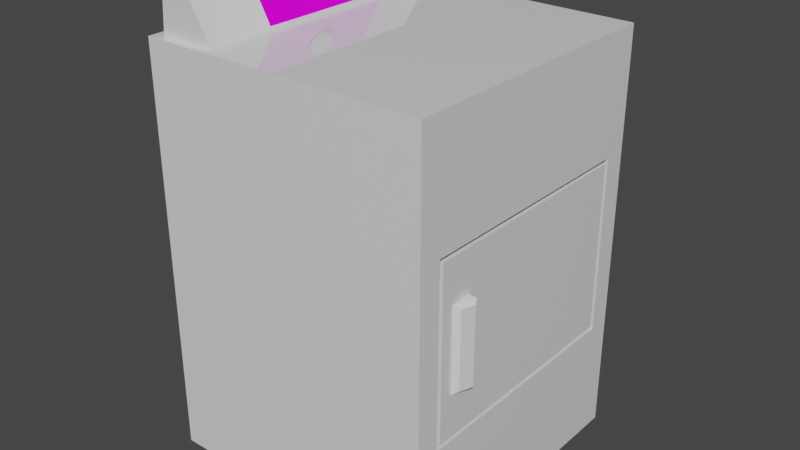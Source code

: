 # Source: dryer.blend  (saved by Blender 2.93.20; exported with 4.5.12 LTS)
import bpy
from mathutils import Matrix  # noqa: F401  (used for matrix-valued properties, if any)

bpy.ops.wm.read_factory_settings(use_empty=True)
scene = bpy.context.scene
scene.name = 'Scene'

# ---- collections
col_collection = bpy.data.collections.new('Collection'); scene.collection.children.link(col_collection)

# ---- images (referenced by path relative to the original .blend; pixels are not part of the script)
import os
ASSET_DIR = os.environ.get("B2B_ASSET_DIR", "")  # directory of the original .blend (textures are referenced by path, not embedded)
HERE = os.path.dirname(os.path.abspath(__file__))  # packed textures are extracted next to this script under _unpacked/

def load_image(name, relpath, width, height, colorspace="sRGB"):
    """Load a texture the original file referenced (path relative to the .blend, or extracted next to this script)."""
    p = next((c for c in (os.path.join(HERE, relpath), os.path.join(ASSET_DIR, relpath)) if relpath and os.path.exists(c)), "")
    if p:
        img = bpy.data.images.load(p, check_existing=True)
        img.name = name
    else:  # same state as the original file: an image datablock whose file is absent (Cycles renders it pink)
        img = bpy.data.images.new(name, width, height)
        img.source = "FILE"
        img.filepath = "//" + (relpath or name)
    img.colorspace_settings.name = colorspace
    return img
img_dryingdisplay_jpg = load_image('dryingDisplay.jpg', 'dryingDisplay.jpg', 1024, 1024, 'sRGB')

# ---- materials (node trees are filled in below, after node groups)
mat_body = bpy.data.materials.new('body')
mat_body.alpha_threshold = 0.0
mat_body.use_backface_culling = True
mat_body.use_transparent_shadow = False
mat_body.line_color = (0.0, 0.0, 0.0, 1.0)
mat_black = bpy.data.materials.new('black')
mat_black.use_backface_culling = True
mat_black.use_transparent_shadow = False
mat_display = bpy.data.materials.new('display')
mat_display.use_backface_culling = True
mat_display.use_transparent_shadow = False
mat_display.preview_render_type = 'FLAT'

# ---- material node trees
mat_body.use_nodes = True; mat_body.node_tree.nodes.clear()
_N = mat_body.node_tree.nodes; _L = mat_body.node_tree.links
n0 = _N.new('ShaderNodeOutputMaterial'); n0.name = 'Material Output'; n0.location = (300, 300)
n1 = _N.new('ShaderNodeBsdfPrincipled'); n1.name = 'Principled BSDF'; n1.location = (10, 300)
n1.distribution = 'GGX'
n1.subsurface_method = 'BURLEY'
n1.inputs[2].default_value = 0.0
n1.inputs[3].default_value = 1.45
n1.inputs[27].default_value = (0.0, 0.0, 0.0, 1.0)
n1.inputs[28].default_value = 1.0
_L.new(n1.outputs[0], n0.inputs[0])
n0.is_active_output = True
mat_black.use_nodes = True; mat_black.node_tree.nodes.clear()
_N = mat_black.node_tree.nodes; _L = mat_black.node_tree.links
n0 = _N.new('ShaderNodeBsdfPrincipled'); n0.name = 'Principled BSDF'; n0.location = (10, 300)
n0.distribution = 'GGX'
n0.subsurface_method = 'BURLEY'
n0.inputs[0].default_value = (0.0, 0.0, 0.0, 1.0)
n0.inputs[2].default_value = 1.0
n0.inputs[3].default_value = 1.45
n0.inputs[13].default_value = 0.0
n0.inputs[27].default_value = (0.0, 0.0, 0.0, 1.0)
n0.inputs[28].default_value = 1.0
n1 = _N.new('ShaderNodeOutputMaterial'); n1.name = 'Material Output'; n1.location = (300, 300)
_L.new(n0.outputs[0], n1.inputs[0])
n1.is_active_output = True
mat_display.use_nodes = True; mat_display.node_tree.nodes.clear()
_N = mat_display.node_tree.nodes; _L = mat_display.node_tree.links
n0 = _N.new('ShaderNodeBsdfPrincipled'); n0.name = 'Principled BSDF'; n0.location = (10, 300)
n0.distribution = 'GGX'
n0.subsurface_method = 'BURLEY'
n0.inputs[2].default_value = 0.0
n0.inputs[3].default_value = 1.45
n0.inputs[27].default_value = (0.0, 0.0, 0.0, 1.0)
n0.inputs[28].default_value = 1.0
n1 = _N.new('ShaderNodeOutputMaterial'); n1.name = 'Material Output'; n1.location = (300, 300)
n2 = _N.new('ShaderNodeTexImage'); n2.name = 'Image Texture'; n2.location = (-280, 280)
n2.image = img_dryingdisplay_jpg
_L.new(n0.outputs[0], n1.inputs[0])
_L.new(n2.outputs[0], n0.inputs[0])
n1.is_active_output = True

# ---- world
world_world = bpy.data.worlds.new('World'); scene.world = world_world
world_world.use_nodes = True; world_world.node_tree.nodes.clear()
_N = world_world.node_tree.nodes; _L = world_world.node_tree.links
n0 = _N.new('ShaderNodeOutputWorld'); n0.name = 'World Output'; n0.location = (300, 300)
n1 = _N.new('ShaderNodeBackground'); n1.name = 'Background'; n1.location = (10, 300)
n1.inputs[0].default_value = (0.05088, 0.05088, 0.05088, 1.0)
_L.new(n1.outputs[0], n0.inputs[0])
n0.is_active_output = True
world_world.color = (0.05088, 0.05088, 0.05088)
world_world.use_sun_shadow = False
world_world.sun_shadow_jitter_overblur = 0.0

# ---- meshes
me_cube = bpy.data.meshes.new('Cube')
me_cube.from_pydata([(1.0, -0.5754, 0.293), (1.0, -0.5754, -0.293), (1.0, -0.7211, 0.293), (1.0, -0.7211, -0.293), (-0.919, 0.9505, 1.436), (-1.0, 1.0, -1.436), (-0.919, -0.9505, 1.436), (-1.0, -1.0, -1.436), (-0.522, 0.9505, 1.436), (1.0, 1.0, -1.436), (-0.522, -0.9505, 1.436), (1.0, -1.0, -1.436), (1.0, 0.8395, 0.6182), (1.0, 0.8395, -0.6182), (1.0, -0.8395, 0.6182), (1.0, -0.8395, -0.6182), (0.9505, 0.8395, 0.6182), (0.9505, 0.8395, -0.6182), (0.9505, -0.8395, 0.6182), (0.9505, -0.8395, -0.6182), (0.9505, 0.8083, 0.587), (0.9505, 0.8083, -0.587), (0.9505, -0.8083, 0.587), (0.9505, -0.8083, -0.587), (1.0, -1.0, 1.436), (-1.0, -1.0, 1.436), (1.0, 1.0, 1.436), (-1.0, 1.0, 1.436), (-0.7214, -0.9505, 1.777), (-0.892, -0.9505, 1.777), (-0.7214, 0.9505, 1.777), (-0.892, 0.9505, 1.777), (-0.6543, 0.0503, 1.68), (-0.6607, 0.02764, 1.691), (-0.6607, -0.02764, 1.691), (-0.6543, -0.0503, 1.68), (-0.5918, 0.0503, 1.572), (-0.5888, 0.04187, 1.567), (-0.5829, -3.108e-08, 1.557), (-0.5888, -0.04187, 1.567), (-0.5918, -0.0503, 1.572), (-0.7214, 0.5151, 1.777), (-0.7214, 0.1901, 1.777), (-0.7214, -0.1901, 1.777), (-0.7214, -0.5151, 1.777), (-0.522, 0.5151, 1.436), (-0.522, 0.3168, 1.436), (-0.522, 0.0, 1.436), (-0.522, -0.3168, 1.436), (-0.522, -0.5151, 1.436), (-0.6997, 0.4884, 1.759), (-0.6997, 0.1901, 1.759), (-0.6997, -0.1901, 1.759), (-0.6997, -0.4884, 1.759), (-0.529, 0.4884, 1.463), (-0.529, 0.3168, 1.463), (-0.529, 5.062e-10, 1.463), (-0.529, -0.3168, 1.463), (-0.529, -0.4884, 1.463), (-0.6631, -3.734e-08, 1.696), (-0.6556, 0.04676, 1.683), (-0.657, 0.04275, 1.685), (-0.6583, 0.03824, 1.687), (-0.6595, 0.0332, 1.689), (-0.663, -0.005874, 1.695), (-0.6627, -0.01165, 1.695), (-0.6622, -0.01726, 1.694), (-0.6615, -0.0226, 1.693), (-0.6595, -0.0332, 1.689), (-0.6583, -0.03824, 1.687), (-0.657, -0.04275, 1.685), (-0.6556, -0.04676, 1.683), (-0.5912, 0.04879, 1.571), (-0.5906, 0.0472, 1.57), (-0.59, 0.04552, 1.569), (-0.5894, 0.04374, 1.568), (-0.587, 0.03527, 1.564), (-0.5854, 0.02764, 1.561), (-0.5841, 0.01907, 1.559), (-0.5832, 0.009743, 1.557), (-0.5832, -0.009743, 1.557), (-0.5841, -0.01907, 1.559), (-0.5854, -0.02764, 1.561), (-0.587, -0.03527, 1.564), (-0.5894, -0.04374, 1.568), (-0.59, -0.04552, 1.569), (-0.5906, -0.0472, 1.57), (-0.5912, -0.04879, 1.571), (-0.599, 0.06432, 1.585), (-0.6133, 0.07787, 1.609), (-0.6327, 0.07787, 1.643), (-0.647, 0.06432, 1.668), (-0.599, -0.06432, 1.585), (-0.6133, -0.07787, 1.609), (-0.6327, -0.07787, 1.643), (-0.647, -0.06432, 1.668), (-0.6615, 0.0226, 1.693), (-0.6622, 0.01726, 1.694), (-0.6627, 0.01165, 1.695), (-0.663, 0.005874, 1.695), (-0.6477, 0.0332, 1.696), (-0.6488, 0.02764, 1.698), (-0.6497, -0.0226, 1.7), (-0.6488, -0.02764, 1.698), (-0.6437, -0.04676, 1.69), (-0.6424, -0.0503, 1.687), (-0.5768, 0.04374, 1.575), (-0.5762, 0.04187, 1.574), (-0.5706, 0.009743, 1.565), (-0.5703, -3.206e-08, 1.564), (-0.5744, -0.03527, 1.571), (-0.5762, -0.04187, 1.574), (-0.5786, -0.04879, 1.578), (-0.5792, -0.0503, 1.579), (-0.635, 0.06432, 1.675), (-0.6424, 0.0503, 1.687), (-0.635, -0.06432, 1.675), (-0.6512, 0.005874, 1.702), (-0.6513, -3.837e-08, 1.703), (-0.6437, 0.04676, 1.69), (-0.6451, 0.04275, 1.692), (-0.6464, 0.03824, 1.694), (-0.6512, -0.005874, 1.702), (-0.6509, -0.01165, 1.702), (-0.6504, -0.01726, 1.701), (-0.6477, -0.0332, 1.696), (-0.6464, -0.03824, 1.694), (-0.6451, -0.04275, 1.692), (-0.5792, 0.0503, 1.579), (-0.5786, 0.04879, 1.578), (-0.578, 0.0472, 1.577), (-0.5774, 0.04552, 1.576), (-0.5744, 0.03527, 1.571), (-0.5728, 0.02764, 1.568), (-0.5714, 0.01907, 1.566), (-0.5706, -0.009743, 1.565), (-0.5714, -0.01907, 1.566), (-0.5728, -0.02764, 1.568), (-0.5768, -0.04374, 1.575), (-0.5774, -0.04552, 1.576), (-0.578, -0.0472, 1.577), (-0.5866, 0.06432, 1.592), (-0.601, 0.07787, 1.617), (-0.6206, 0.07787, 1.65), (-0.5866, -0.06432, 1.592), (-0.601, -0.07787, 1.617), (-0.6206, -0.07787, 1.65), (-0.6497, 0.0226, 1.7), (-0.6504, 0.01726, 1.701), (-0.6509, 0.01165, 1.702), (-0.6195, 0.0332, 1.713), (-0.6206, 0.02764, 1.715), (-0.6215, -0.0226, 1.716), (-0.6206, -0.02764, 1.715), (-0.6155, -0.04676, 1.706), (-0.6142, -0.0503, 1.704), (-0.5486, 0.04374, 1.592), (-0.548, 0.04187, 1.591), (-0.5424, 0.009743, 1.581), (-0.5421, -2.92e-08, 1.581), (-0.5462, -0.03527, 1.588), (-0.548, -0.04187, 1.591), (-0.5504, -0.04879, 1.595), (-0.551, -0.0503, 1.596), (-0.6068, 0.06432, 1.691), (-0.6142, 0.0503, 1.704), (-0.6068, -0.06432, 1.691), (-0.623, 0.005874, 1.719), (-0.6231, -3.551e-08, 1.719), (-0.6155, 0.04676, 1.706), (-0.6169, 0.04275, 1.708), (-0.6182, 0.03824, 1.711), (-0.623, -0.005874, 1.719), (-0.6227, -0.01165, 1.718), (-0.6222, -0.01726, 1.717), (-0.6195, -0.0332, 1.713), (-0.6182, -0.03824, 1.711), (-0.6169, -0.04275, 1.708), (-0.551, 0.0503, 1.596), (-0.5504, 0.04879, 1.595), (-0.5498, 0.0472, 1.594), (-0.5492, 0.04552, 1.593), (-0.5462, 0.03527, 1.588), (-0.5446, 0.02764, 1.585), (-0.5432, 0.01907, 1.583), (-0.5424, -0.009743, 1.581), (-0.5432, -0.01907, 1.583), (-0.5446, -0.02764, 1.585), (-0.5486, -0.04374, 1.592), (-0.5492, -0.04552, 1.593), (-0.5498, -0.0472, 1.594), (-0.5584, 0.06432, 1.608), (-0.5728, 0.07787, 1.633), (-0.5924, 0.07787, 1.667), (-0.5584, -0.06432, 1.608), (-0.5728, -0.07787, 1.633), (-0.5924, -0.07787, 1.667), (-0.6215, 0.0226, 1.716), (-0.6222, 0.01726, 1.717), (-0.6227, 0.01165, 1.718), (-0.6096, 0.02949, 1.709), (-0.6106, 0.02456, 1.711), (-0.6113, -0.02008, 1.712), (-0.6106, -0.02456, 1.711), (-0.6061, -0.04154, 1.703), (-0.6048, -0.04468, 1.701), (-0.5466, 0.03886, 1.602), (-0.5461, 0.03719, 1.601), (-0.5411, 0.008655, 1.592), (-0.5408, -3.114e-08, 1.592), (-0.5445, -0.03133, 1.598), (-0.5461, -0.03719, 1.601), (-0.5482, -0.04334, 1.605), (-0.5488, -0.04468, 1.605), (-0.5983, 0.05714, 1.69), (-0.6048, 0.04468, 1.701), (-0.5983, -0.05714, 1.69), (-0.6127, 0.005218, 1.715), (-0.6128, -3.674e-08, 1.715), (-0.6061, 0.04154, 1.703), (-0.6073, 0.03797, 1.705), (-0.6084, 0.03397, 1.707), (-0.6127, -0.005218, 1.715), (-0.6124, -0.01035, 1.714), (-0.612, -0.01533, 1.713), (-0.6096, -0.02949, 1.709), (-0.6084, -0.03397, 1.707), (-0.6073, -0.03797, 1.705), (-0.5488, 0.04468, 1.605), (-0.5482, 0.04334, 1.605), (-0.5477, 0.04193, 1.604), (-0.5472, 0.04043, 1.603), (-0.5445, 0.03133, 1.598), (-0.543, 0.02456, 1.596), (-0.5418, 0.01694, 1.594), (-0.5411, -0.008655, 1.592), (-0.5418, -0.01694, 1.594), (-0.543, -0.02456, 1.596), (-0.5466, -0.03886, 1.602), (-0.5472, -0.04043, 1.603), (-0.5477, -0.04193, 1.604), (-0.5553, 0.05714, 1.617), (-0.5681, 0.06918, 1.639), (-0.5855, 0.06918, 1.668), (-0.5553, -0.05714, 1.617), (-0.5681, -0.06918, 1.639), (-0.5855, -0.06918, 1.668), (-0.6113, 0.02008, 1.712), (-0.612, 0.01533, 1.713), (-0.6124, 0.01035, 1.714), (1.0, 0.8083, 0.587), (1.0, 0.8083, -0.587), (1.0, -0.8083, 0.587), (1.0, -0.8083, -0.587), (1.041, -0.5776, 0.1739), (1.041, -0.5776, -0.1739), (1.011, -0.576, -0.1739), (1.011, -0.576, 0.1739), (1.052, -0.5782, 0.293), (1.069, -0.6044, 0.2667), (1.069, -0.6044, -0.2667), (1.052, -0.5782, -0.293), (1.038, -0.6922, 0.2667), (1.001, -0.7209, 0.293), (1.001, -0.7209, -0.293), (1.038, -0.6922, -0.2667), (1.039, -0.6175, -0.1739), (1.008, -0.6158, -0.1739), (1.008, -0.6158, 0.1739), (1.039, -0.6175, 0.1739)], [], [(4, 6, 29, 31), (11, 24, 25, 7), (7, 25, 27, 5), (5, 9, 11, 7), (2, 3, 264, 263), (5, 27, 26, 9), (12, 13, 9, 26), (15, 14, 24, 11), (14, 12, 26, 24), (13, 15, 11, 9), (250, 251, 21, 20), (252, 250, 20, 22), (14, 15, 19, 18), (15, 13, 17, 19), (20, 21, 17, 16), (23, 22, 18, 19), (22, 20, 16, 18), (21, 23, 19, 17), (12, 14, 18, 16), (251, 253, 23, 21), (13, 12, 16, 17), (253, 252, 22, 23), (10, 6, 25, 24), (8, 45, 46, 47, 48, 49, 10, 24, 26), (6, 4, 27, 25), (4, 8, 26, 27), (30, 31, 29, 28, 44, 43, 42, 41), (6, 10, 28, 29), (8, 4, 31, 30), (41, 45, 8, 30), (10, 49, 44, 28), (51, 50, 41, 42), (52, 51, 42, 43), (53, 52, 43, 44), (54, 55, 46, 45), (55, 56, 47, 46), (56, 57, 48, 47), (57, 58, 49, 48), (50, 54, 45, 41), (58, 53, 44, 49), (33, 63, 62, 61, 60, 32, 50, 51), (34, 67, 66, 65, 64, 59, 99, 98, 97, 96, 33, 51, 52), (35, 71, 70, 69, 68, 34, 52, 53), (36, 72, 73, 74, 75, 37, 55, 54), (37, 76, 77, 78, 79, 38, 56, 55), (38, 80, 81, 82, 83, 39, 57, 56), (39, 84, 85, 86, 87, 40, 58, 57), (32, 91, 90, 89, 88, 36, 54, 50), (40, 92, 93, 94, 95, 35, 53, 58), (73, 72, 129, 130), (142, 143, 193, 192), (32, 60, 119, 115), (87, 86, 140, 112), (40, 87, 112, 113), (74, 73, 130, 131), (60, 61, 120, 119), (36, 88, 141, 128), (91, 32, 115, 114), (75, 74, 131, 106), (61, 62, 121, 120), (88, 89, 142, 141), (35, 95, 116, 105), (76, 37, 107, 132), (62, 63, 100, 121), (89, 90, 143, 142), (77, 76, 132, 133), (59, 64, 122, 118), (90, 91, 114, 143), (78, 77, 133, 134), (64, 65, 123, 122), (92, 40, 113, 144), (79, 78, 134, 108), (65, 66, 124, 123), (93, 92, 144, 145), (80, 38, 109, 135), (66, 67, 102, 124), (94, 93, 145, 146), (81, 80, 135, 136), (63, 33, 101, 100), (34, 68, 125, 103), (95, 94, 146, 116), (82, 81, 136, 137), (67, 34, 103, 102), (68, 69, 126, 125), (33, 96, 147, 101), (83, 82, 137, 110), (71, 35, 105, 104), (69, 70, 127, 126), (96, 97, 148, 147), (84, 39, 111, 138), (37, 75, 106, 107), (70, 71, 104, 127), (97, 98, 149, 148), (85, 84, 138, 139), (38, 79, 108, 109), (72, 36, 128, 129), (98, 99, 117, 149), (99, 59, 118, 117), (86, 85, 139, 140), (39, 83, 110, 111), (164, 165, 215, 214), (100, 101, 151, 150), (133, 132, 182, 183), (118, 122, 172, 168), (143, 114, 164, 193), (102, 103, 153, 152), (134, 133, 183, 184), (122, 123, 173, 172), (144, 113, 163, 194), (104, 105, 155, 154), (108, 134, 184, 158), (123, 124, 174, 173), (145, 144, 194, 195), (107, 106, 156, 157), (135, 109, 159, 185), (124, 102, 152, 174), (146, 145, 195, 196), (109, 108, 158, 159), (136, 135, 185, 186), (103, 125, 175, 153), (116, 146, 196, 166), (111, 110, 160, 161), (137, 136, 186, 187), (125, 126, 176, 175), (101, 147, 197, 151), (113, 112, 162, 163), (110, 137, 187, 160), (126, 127, 177, 176), (147, 148, 198, 197), (114, 115, 165, 164), (138, 111, 161, 188), (127, 104, 154, 177), (148, 149, 199, 198), (105, 116, 166, 155), (139, 138, 188, 189), (129, 128, 178, 179), (149, 117, 167, 199), (117, 118, 168, 167), (140, 139, 189, 190), (130, 129, 179, 180), (115, 119, 169, 165), (112, 140, 190, 162), (131, 130, 180, 181), (119, 120, 170, 169), (128, 141, 191, 178), (106, 131, 181, 156), (120, 121, 171, 170), (141, 142, 192, 191), (132, 107, 157, 182), (121, 100, 150, 171), (201, 247, 248, 249, 217, 218, 222, 223, 224, 202, 203, 225, 226, 227, 204, 205, 216, 246, 245, 244, 213, 212, 240, 239, 238, 211, 210, 237, 236, 235, 209, 208, 234, 233, 232, 207, 206, 231, 230, 229, 228, 241, 242, 243, 214, 215, 219, 220, 221, 200), (188, 161, 211, 238), (177, 154, 204, 227), (198, 199, 249, 248), (155, 166, 216, 205), (189, 188, 238, 239), (179, 178, 228, 229), (199, 167, 217, 249), (167, 168, 218, 217), (190, 189, 239, 240), (180, 179, 229, 230), (165, 169, 219, 215), (162, 190, 240, 212), (181, 180, 230, 231), (169, 170, 220, 219), (178, 191, 241, 228), (156, 181, 231, 206), (170, 171, 221, 220), (191, 192, 242, 241), (182, 157, 207, 232), (171, 150, 200, 221), (192, 193, 243, 242), (150, 151, 201, 200), (183, 182, 232, 233), (168, 172, 222, 218), (193, 164, 214, 243), (152, 153, 203, 202), (184, 183, 233, 234), (172, 173, 223, 222), (194, 163, 213, 244), (154, 155, 205, 204), (158, 184, 234, 208), (173, 174, 224, 223), (195, 194, 244, 245), (157, 156, 206, 207), (185, 159, 209, 235), (174, 152, 202, 224), (196, 195, 245, 246), (159, 158, 208, 209), (186, 185, 235, 236), (153, 175, 225, 203), (166, 196, 246, 216), (161, 160, 210, 211), (187, 186, 236, 237), (175, 176, 226, 225), (151, 197, 247, 201), (163, 162, 212, 213), (160, 187, 237, 210), (176, 177, 227, 226), (197, 198, 248, 247), (0, 1, 251, 250), (3, 2, 252, 253), (2, 0, 250, 252), (1, 3, 253, 251), (0, 2, 263, 258), (254, 255, 266, 269), (3, 1, 261, 264), (260, 259, 262, 265), (259, 260, 261, 258), (263, 264, 265, 262), (258, 263, 262, 259), (264, 261, 260, 265), (258, 261, 255, 254), (261, 1, 256, 255), (1, 0, 257, 256), (0, 258, 254, 257), (267, 268, 269, 266), (257, 254, 269, 268), (256, 257, 268, 267), (255, 256, 267, 266)])
me_cube.polygons.foreach_set('use_smooth', [1, 1, 1, 1, 1, 1, 1, 1, 1, 1, 1, 1, 1, 1, 0, 0, 0, 0, 1, 1, 1, 1, 1, 1, 1, 1, 1, 1, 1, 1, 1, 1, 1, 1, 1, 1, 1, 1, 1, 1, 0, 0, 0, 0, 0, 0, 0, 0, 0, 0, 1, 0, 0, 0, 0, 0, 0, 0, 0, 0, 0, 0, 0, 0, 0, 0, 0, 0, 0, 0, 0, 0, 0, 0, 0, 0, 0, 0, 0, 0, 0, 0, 0, 0, 0, 0, 0, 0, 0, 0, 0, 0, 0, 0, 0, 0, 0, 0, 0, 0, 1, 1, 1, 1, 1, 1, 1, 1, 1, 1, 1, 1, 1, 1, 1, 1, 1, 1, 1, 1, 1, 1, 1, 1, 1, 1, 1, 1, 1, 1, 1, 1, 1, 1, 1, 1, 1, 1, 1, 1, 1, 1, 1, 1, 1, 1, 1, 1, 1, 1, 1, 1, 1, 1, 1, 1, 1, 1, 1, 1, 1, 1, 1, 1, 1, 1, 1, 1, 1, 1, 1, 1, 1, 1, 1, 1, 1, 1, 1, 1, 1, 1, 1, 1, 1, 1, 1, 1, 1, 1, 1, 1, 1, 1, 1, 1, 1, 1, 1, 1, 1, 1, 1, 1, 1, 1, 1, 1, 1, 1, 1, 1, 1, 1, 1, 1, 1, 1, 1, 1])
me_cube.polygons.foreach_set('material_index', [0, 0, 0, 0, 0, 0, 0, 0, 0, 0, 0, 0, 0, 0, 1, 1, 1, 1, 0, 0, 0, 0, 0, 0, 0, 0, 0, 0, 0, 0, 0, 0, 0, 0, 0, 0, 0, 0, 0, 0, 2, 2, 2, 2, 2, 2, 2, 2, 2, 1, 0, 1, 1, 1, 1, 1, 1, 1, 1, 1, 1, 1, 1, 1, 1, 1, 1, 1, 1, 1, 1, 1, 1, 1, 1, 1, 1, 1, 1, 1, 1, 1, 1, 1, 1, 1, 1, 1, 1, 1, 1, 1, 1, 1, 1, 1, 1, 1, 1, 1, 0, 0, 0, 0, 0, 0, 0, 0, 0, 0, 0, 0, 0, 0, 0, 0, 0, 0, 0, 0, 0, 0, 0, 0, 0, 0, 0, 0, 0, 0, 0, 0, 0, 0, 0, 0, 0, 0, 0, 0, 0, 0, 0, 0, 0, 0, 0, 0, 0, 0, 0, 0, 0, 0, 0, 0, 0, 0, 0, 0, 0, 0, 0, 0, 0, 0, 0, 0, 0, 0, 0, 0, 0, 0, 0, 0, 0, 0, 0, 0, 0, 0, 0, 0, 0, 0, 0, 0, 0, 0, 0, 0, 0, 0, 0, 0, 0, 0, 0, 0, 0, 0, 0, 0, 0, 0, 0, 0, 0, 0, 0, 0, 0, 0, 0, 0, 0, 0, 0, 0])
_k = set([(0, 1), (0, 2), (0, 258), (1, 3), (1, 261), (2, 3), (2, 263), (3, 264), (4, 6), (4, 8), (4, 31), (5, 7), (5, 9), (5, 27), (6, 10), (6, 29), (7, 11), (7, 25), (8, 30), (8, 45), (9, 11), (9, 26), (10, 28), (10, 49), (11, 24), (12, 13), (12, 14), (12, 16), (13, 15), (13, 17), (14, 15), (14, 18), (15, 19), (20, 250), (21, 251), (22, 252), (23, 253), (24, 25), (24, 26), (25, 27), (26, 27), (28, 29), (28, 44), (29, 31), (30, 31), (30, 41), (32, 60), (32, 91), (33, 63), (33, 96), (34, 67), (34, 68), (35, 71), (35, 95), (36, 72), (36, 88), (37, 75), (37, 76), (38, 79), (38, 80), (39, 83), (39, 84), (40, 87), (40, 92), (41, 42), (42, 43), (43, 44), (45, 46), (46, 47), (47, 48), (48, 49), (59, 64), (59, 99), (60, 61), (61, 62), (62, 63), (64, 65), (65, 66), (66, 67), (68, 69), (69, 70), (70, 71), (72, 73), (73, 74), (74, 75), (76, 77), (77, 78), (78, 79), (80, 81), (81, 82), (82, 83), (84, 85), (85, 86), (86, 87), (88, 89), (89, 90), (90, 91), (92, 93), (93, 94), (94, 95), (96, 97), (97, 98), (98, 99), (150, 151), (150, 171), (151, 197), (152, 153), (152, 174), (153, 175), (154, 155), (154, 177), (155, 166), (156, 157), (156, 181), (157, 182), (158, 159), (158, 184), (159, 185), (160, 161), (160, 187), (161, 188), (162, 163), (162, 190), (163, 194), (164, 165), (164, 193), (165, 169), (166, 196), (167, 168), (167, 199), (168, 172), (169, 170), (170, 171), (172, 173), (173, 174), (175, 176), (176, 177), (178, 179), (178, 191), (179, 180), (180, 181), (182, 183), (183, 184), (185, 186), (186, 187), (188, 189), (189, 190), (191, 192), (192, 193), (194, 195), (195, 196), (197, 198), (198, 199), (200, 201), (200, 221), (201, 247), (202, 203), (202, 224), (203, 225), (204, 205), (204, 227), (205, 216), (206, 207), (206, 231), (207, 232), (208, 209), (208, 234), (209, 235), (210, 211), (210, 237), (211, 238), (212, 213), (212, 240), (213, 244), (214, 215), (214, 243), (215, 219), (216, 246), (217, 218), (217, 249), (218, 222), (219, 220), (220, 221), (222, 223), (223, 224), (225, 226), (226, 227), (228, 229), (228, 241), (229, 230), (230, 231), (232, 233), (233, 234), (235, 236), (236, 237), (238, 239), (239, 240), (241, 242), (242, 243), (244, 245), (245, 246), (247, 248), (248, 249), (250, 251), (250, 252), (251, 253), (252, 253), (254, 255), (254, 257), (254, 269), (255, 256), (255, 266), (256, 257), (256, 267), (257, 268), (258, 259), (258, 261), (258, 263), (259, 260), (259, 262), (260, 261), (260, 265), (261, 264), (262, 263), (262, 265), (264, 265), (266, 267), (266, 269), (267, 268), (268, 269)])
me_cube.attributes.new('sharp_edge', 'BOOLEAN', 'EDGE').data.foreach_set('value', [ (min(e.vertices), max(e.vertices)) in _k for e in me_cube.edges])
_uv = me_cube.uv_layers.new(name='UVMap')
_uv.uv.foreach_set('vector', [0.8534, 0.5216, 0.8534, 0.7284, 0.8534, 0.7284, 0.8534, 0.5216, 0.375, 0.75, 0.625, 0.75, 0.625, 1.0, 0.375, 1.0, 0.375, 0.0, 0.625, 0.0, 0.625, 0.25, 0.375, 0.25, 0.125, 0.5, 0.375, 0.5, 0.375, 0.75, 0.125, 0.75, 0.5846, 0.7115, 0.4154, 0.7115, 0.4154, 0.7115, 0.5846, 0.7115, 0.375, 0.25, 0.625, 0.25, 0.625, 0.5, 0.375, 0.5, 0.611, 0.5201, 0.389, 0.5201, 0.375, 0.5, 0.625, 0.5, 0.389, 0.7299, 0.611, 0.7299, 0.625, 0.75, 0.375, 0.75, 0.611, 0.7299, 0.611, 0.5201, 0.625, 0.5, 0.625, 0.75, 0.389, 0.5201, 0.389, 0.7299, 0.375, 0.75, 0.375, 0.5, 0.6054, 0.524, 0.3946, 0.524, 0.3946, 0.524, 0.6054, 0.524, 0.6054, 0.726, 0.6054, 0.524, 0.6054, 0.524, 0.6054, 0.726, 0.611, 0.7299, 0.389, 0.7299, 0.389, 0.7299, 0.611, 0.7299, 0.389, 0.7299, 0.389, 0.5201, 0.389, 0.5201, 0.389, 0.7299, 0.6054, 0.524, 0.3946, 0.524, 0.389, 0.5201, 0.611, 0.5201, 0.3946, 0.726, 0.6054, 0.726, 0.611, 0.7299, 0.389, 0.7299, 0.6054, 0.726, 0.6054, 0.524, 0.611, 0.5201, 0.611, 0.7299, 0.3946, 0.524, 0.3946, 0.726, 0.389, 0.7299, 0.389, 0.5201, 0.611, 0.5201, 0.611, 0.7299, 0.611, 0.7299, 0.611, 0.5201, 0.3946, 0.524, 0.3946, 0.726, 0.3946, 0.726, 0.3946, 0.524, 0.389, 0.5201, 0.611, 0.5201, 0.611, 0.5201, 0.389, 0.5201, 0.3946, 0.726, 0.6054, 0.726, 0.6054, 0.726, 0.3946, 0.726, 0.6466, 0.7284, 0.8534, 0.7284, 0.875, 0.75, 0.625, 0.75, 0.6466, 0.5216, 0.6466, 0.5561, 0.6466, 0.5905, 0.6466, 0.625, 0.6466, 0.6595, 0.6466, 0.6939, 0.6466, 0.7284, 0.625, 0.75, 0.625, 0.5, 0.8534, 0.7284, 0.8534, 0.5216, 0.875, 0.5, 0.875, 0.75, 0.8534, 0.5216, 0.6466, 0.5216, 0.625, 0.5, 0.875, 0.5, 0.6466, 0.5216, 0.8534, 0.5216, 0.8534, 0.7284, 0.6466, 0.7284, 0.6466, 0.687, 0.6466, 0.6457, 0.6466, 0.6043, 0.6466, 0.563, 0.8534, 0.7284, 0.6466, 0.7284, 0.6466, 0.7284, 0.8534, 0.7284, 0.6466, 0.5216, 0.8534, 0.5216, 0.8534, 0.5216, 0.6466, 0.5216, 0.9795, 0.865, 1.033, 0.1557, 1.301, 0.1557, 1.301, 0.865, -0.3062, 0.1557, -0.03834, 0.1557, 0.01523, 0.865, -0.3062, 0.865, 0.6841, 0.8493, 0.9665, 0.8493, 0.9918, 0.904, 0.6841, 0.904, 0.3241, 0.8493, 0.6841, 0.8493, 0.6841, 0.904, 0.3241, 0.904, 0.04169, 0.8493, 0.3241, 0.8493, 0.3241, 0.904, 0.01639, 0.904, 0.9665, 0.1507, 0.8041, 0.1507, 0.8041, 0.09597, 0.9918, 0.09597, 0.8041, 0.1507, 0.5041, 0.1507, 0.5041, 0.09597, 0.8041, 0.09597, 0.5041, 0.1507, 0.2041, 0.1507, 0.2041, 0.09597, 0.5041, 0.09597, 0.2041, 0.1507, 0.04169, 0.1507, 0.01639, 0.09597, 0.2041, 0.09597, 0.9665, 0.8493, 0.9665, 0.1507, 0.9918, 0.09597, 0.9918, 0.904, 0.04169, 0.1507, 0.04169, 0.8493, 0.01639, 0.904, 0.01639, 0.09597, 0.5197, 0.7595, 0.5255, 0.7542, 0.5308, 0.7484, 0.5355, 0.7423, 0.5397, 0.7361, 0.5434, 0.7298, 1.001, 0.9267, 0.6895, 0.9267, 0.4619, 0.7595, 0.4672, 0.7634, 0.4728, 0.7666, 0.4786, 0.769, 0.4847, 0.7704, 0.4908, 0.7709, 0.4969, 0.7704, 0.503, 0.769, 0.5088, 0.7666, 0.5144, 0.7634, 0.5197, 0.7595, 0.6895, 0.9267, 0.2921, 0.9267, 0.4382, 0.7298, 0.4419, 0.7361, 0.4461, 0.7423, 0.4508, 0.7484, 0.4561, 0.7542, 0.4619, 0.7595, 0.2921, 0.9267, -0.0196, 0.9267, 0.5434, 0.4399, 0.5418, 0.4371, 0.5401, 0.4344, 0.5384, 0.4316, 0.5365, 0.4288, 0.5346, 0.4261, 0.8219, 0.1352, 1.001, 0.1352, 0.5346, 0.4261, 0.5277, 0.4177, 0.5197, 0.4102, 0.5107, 0.4041, 0.501, 0.4001, 0.4908, 0.3988, 0.4908, 0.1352, 0.8219, 0.1352, 0.4908, 0.3988, 0.4806, 0.4001, 0.4709, 0.4041, 0.4619, 0.4102, 0.4539, 0.4177, 0.447, 0.4261, 0.1597, 0.1352, 0.4908, 0.1352, 0.447, 0.4261, 0.4451, 0.4288, 0.4432, 0.4316, 0.4415, 0.4344, 0.4398, 0.4371, 0.4382, 0.4399, -0.0196, 0.1352, 0.1597, 0.1352, 0.5434, 0.7298, 0.558, 0.6961, 0.5722, 0.6297, 0.5722, 0.54, 0.558, 0.4736, 0.5434, 0.4399, 1.001, 0.1352, 1.001, 0.9267, 0.4382, 0.4399, 0.4236, 0.4736, 0.4094, 0.54, 0.4094, 0.6297, 0.4236, 0.6961, 0.4382, 0.7298, -0.0196, 0.9267, -0.0196, 0.1352, 0.5199, 0.7155, 0.5192, 0.7197, 0.5306, 0.7197, 0.5313, 0.7155, 0.9071, 0.4516, 0.9071, 0.5319, 0.9071, 0.5319, 0.9071, 0.4516, 0.4526, 0.7238, 0.4512, 0.7143, 0.4626, 0.7143, 0.464, 0.7238, 0.5192, 0.4576, 0.5199, 0.4618, 0.5313, 0.4618, 0.5306, 0.4576, 0.5186, 0.4535, 0.5192, 0.4576, 0.5306, 0.4576, 0.53, 0.4535, 0.5205, 0.7109, 0.5199, 0.7155, 0.5313, 0.7155, 0.5319, 0.7109, 0.4512, 0.7143, 0.4498, 0.7035, 0.4612, 0.7035, 0.4626, 0.7143, 0.5186, 0.4399, 0.5109, 0.4736, 0.5223, 0.4908, 0.53, 0.457, 0.4603, 0.6961, 0.4526, 0.7298, 0.464, 0.747, 0.4717, 0.7133, 0.5211, 0.7062, 0.5205, 0.7109, 0.5319, 0.7109, 0.5325, 0.7062, 0.4498, 0.7035, 0.4484, 0.6914, 0.4598, 0.6914, 0.4612, 0.7035, 0.5109, 0.4736, 0.4958, 0.54, 0.5072, 0.5571, 0.5223, 0.4908, 0.4526, 0.7298, 0.4603, 0.6961, 0.4717, 0.7133, 0.464, 0.747, 0.5237, 0.6834, 0.5217, 0.7011, 0.5332, 0.7011, 0.5351, 0.6834, 0.4484, 0.6914, 0.4471, 0.6779, 0.4585, 0.6779, 0.4598, 0.6914, 0.4958, 0.54, 0.4754, 0.6297, 0.4868, 0.6469, 0.5072, 0.5571, 0.5254, 0.6629, 0.5237, 0.6834, 0.5351, 0.6834, 0.5368, 0.6629, 0.4433, 0.5887, 0.4434, 0.5729, 0.4548, 0.5729, 0.4547, 0.5887, 0.4754, 0.6297, 0.4603, 0.6961, 0.4717, 0.7133, 0.4868, 0.6469, 0.5267, 0.6399, 0.5254, 0.6629, 0.5368, 0.6629, 0.5382, 0.6399, 0.4434, 0.5729, 0.4437, 0.5573, 0.4551, 0.5573, 0.4548, 0.5729, 0.5109, 0.4736, 0.5186, 0.4399, 0.53, 0.457, 0.5223, 0.4908, 0.5276, 0.6148, 0.5267, 0.6399, 0.5382, 0.6399, 0.5391, 0.6148, 0.4437, 0.5573, 0.4443, 0.5423, 0.4557, 0.5423, 0.4551, 0.5573, 0.4958, 0.54, 0.5109, 0.4736, 0.5223, 0.4908, 0.5072, 0.5571, 0.5276, 0.5625, 0.528, 0.5887, 0.5394, 0.5887, 0.5391, 0.5625, 0.4443, 0.5423, 0.445, 0.5279, 0.4564, 0.5279, 0.4557, 0.5423, 0.4754, 0.6297, 0.4958, 0.54, 0.5072, 0.5571, 0.4868, 0.6469, 0.5267, 0.5374, 0.5276, 0.5625, 0.5391, 0.5625, 0.5382, 0.5374, 0.4471, 0.6779, 0.4459, 0.6629, 0.4573, 0.6629, 0.4585, 0.6779, 0.4459, 0.5144, 0.4471, 0.4995, 0.4585, 0.4995, 0.4573, 0.5144, 0.4603, 0.6961, 0.4754, 0.6297, 0.4868, 0.6469, 0.4717, 0.7133, 0.5254, 0.5144, 0.5267, 0.5374, 0.5382, 0.5374, 0.5368, 0.5144, 0.445, 0.5279, 0.4459, 0.5144, 0.4573, 0.5144, 0.4564, 0.5279, 0.4471, 0.4995, 0.4484, 0.4859, 0.4598, 0.4859, 0.4585, 0.4995, 0.4459, 0.6629, 0.445, 0.6494, 0.4564, 0.6494, 0.4573, 0.6629, 0.5237, 0.4939, 0.5254, 0.5144, 0.5368, 0.5144, 0.5351, 0.4939, 0.4512, 0.463, 0.4526, 0.4535, 0.464, 0.4535, 0.4626, 0.463, 0.4484, 0.4859, 0.4498, 0.4738, 0.4612, 0.4738, 0.4598, 0.4859, 0.445, 0.6494, 0.4443, 0.635, 0.4557, 0.635, 0.4564, 0.6494, 0.5211, 0.4711, 0.5217, 0.4762, 0.5332, 0.4762, 0.5325, 0.4711, 0.5217, 0.7011, 0.5211, 0.7062, 0.5325, 0.7062, 0.5332, 0.7011, 0.4498, 0.4738, 0.4512, 0.463, 0.4626, 0.463, 0.4612, 0.4738, 0.4443, 0.635, 0.4437, 0.62, 0.4551, 0.62, 0.4557, 0.635, 0.5205, 0.4664, 0.5211, 0.4711, 0.5325, 0.4711, 0.5319, 0.4664, 0.528, 0.5887, 0.5276, 0.6148, 0.5391, 0.6148, 0.5394, 0.5887, 0.5192, 0.7197, 0.5186, 0.7238, 0.53, 0.7238, 0.5306, 0.7197, 0.4437, 0.62, 0.4434, 0.6044, 0.4548, 0.6044, 0.4551, 0.62, 0.4434, 0.6044, 0.4433, 0.5887, 0.4547, 0.5887, 0.4548, 0.6044, 0.5199, 0.4618, 0.5205, 0.4664, 0.5319, 0.4664, 0.5313, 0.4618, 0.5217, 0.4762, 0.5237, 0.4939, 0.5351, 0.4939, 0.5332, 0.4762, 0.9071, 0.6123, 0.9071, 0.6927, 0.9071, 0.6927, 0.9071, 0.6123, 0.7288, 0.6927, 0.6842, 0.6927, 0.6842, 0.6927, 0.7288, 0.6927, 0.6842, 0.2909, 0.7465, 0.2909, 0.7465, 0.2909, 0.6842, 0.2909, 0.4973, 0.6927, 0.46, 0.6927, 0.46, 0.6927, 0.4973, 0.6927, 0.9071, 0.5319, 0.9071, 0.6123, 0.9071, 0.6123, 0.9071, 0.5319, 0.3478, 0.6927, 0.3104, 0.6927, 0.3104, 0.6927, 0.3478, 0.6927, 0.6219, 0.2909, 0.6842, 0.2909, 0.6842, 0.2909, 0.6219, 0.2909, 0.46, 0.6927, 0.4226, 0.6927, 0.4226, 0.6927, 0.46, 0.6927, 0.08763, 0.3712, 0.08763, 0.2909, 0.08763, 0.2909, 0.08763, 0.3712, 0.1322, 0.6927, 0.08763, 0.6927, 0.08763, 0.6927, 0.1322, 0.6927, 0.5596, 0.2909, 0.6219, 0.2909, 0.6219, 0.2909, 0.5596, 0.2909, 0.4226, 0.6927, 0.3852, 0.6927, 0.3852, 0.6927, 0.4226, 0.6927, 0.08763, 0.4516, 0.08763, 0.3712, 0.08763, 0.3712, 0.08763, 0.4516, 0.8088, 0.2909, 0.8285, 0.2909, 0.8285, 0.2909, 0.8088, 0.2909, 0.435, 0.2909, 0.4973, 0.2909, 0.4973, 0.2909, 0.435, 0.2909, 0.3852, 0.6927, 0.3478, 0.6927, 0.3478, 0.6927, 0.3852, 0.6927, 0.08763, 0.5319, 0.08763, 0.4516, 0.08763, 0.4516, 0.08763, 0.5319, 0.4973, 0.2909, 0.5596, 0.2909, 0.5596, 0.2909, 0.4973, 0.2909, 0.3727, 0.2909, 0.435, 0.2909, 0.435, 0.2909, 0.3727, 0.2909, 0.3104, 0.6927, 0.2659, 0.6927, 0.2659, 0.6927, 0.3104, 0.6927, 0.08763, 0.6123, 0.08763, 0.5319, 0.08763, 0.5319, 0.08763, 0.6123, 0.1859, 0.2909, 0.2481, 0.2909, 0.2481, 0.2909, 0.1859, 0.2909, 0.3104, 0.2909, 0.3727, 0.2909, 0.3727, 0.2909, 0.3104, 0.2909, 0.2659, 0.6927, 0.2213, 0.6927, 0.2213, 0.6927, 0.2659, 0.6927, 0.6842, 0.6927, 0.6469, 0.6927, 0.6469, 0.6927, 0.6842, 0.6927, 0.08763, 0.2909, 0.1073, 0.2909, 0.1073, 0.2909, 0.08763, 0.2909, 0.2481, 0.2909, 0.3104, 0.2909, 0.3104, 0.2909, 0.2481, 0.2909, 0.2213, 0.6927, 0.1768, 0.6927, 0.1768, 0.6927, 0.2213, 0.6927, 0.6469, 0.6927, 0.6095, 0.6927, 0.6095, 0.6927, 0.6469, 0.6927, 0.9071, 0.6123, 0.9071, 0.6927, 0.9071, 0.6927, 0.9071, 0.6123, 0.1662, 0.2909, 0.1859, 0.2909, 0.1859, 0.2909, 0.1662, 0.2909, 0.1768, 0.6927, 0.1322, 0.6927, 0.1322, 0.6927, 0.1768, 0.6927, 0.6095, 0.6927, 0.5721, 0.6927, 0.5721, 0.6927, 0.6095, 0.6927, 0.08763, 0.6927, 0.08763, 0.6123, 0.08763, 0.6123, 0.08763, 0.6927, 0.1466, 0.2909, 0.1662, 0.2909, 0.1662, 0.2909, 0.1466, 0.2909, 0.8874, 0.2909, 0.9071, 0.2909, 0.9071, 0.2909, 0.8874, 0.2909, 0.5721, 0.6927, 0.5347, 0.6927, 0.5347, 0.6927, 0.5721, 0.6927, 0.5347, 0.6927, 0.4973, 0.6927, 0.4973, 0.6927, 0.5347, 0.6927, 0.1269, 0.2909, 0.1466, 0.2909, 0.1466, 0.2909, 0.1269, 0.2909, 0.8678, 0.2909, 0.8874, 0.2909, 0.8874, 0.2909, 0.8678, 0.2909, 0.9071, 0.6927, 0.8625, 0.6927, 0.8625, 0.6927, 0.9071, 0.6927, 0.1073, 0.2909, 0.1269, 0.2909, 0.1269, 0.2909, 0.1073, 0.2909, 0.8481, 0.2909, 0.8678, 0.2909, 0.8678, 0.2909, 0.8481, 0.2909, 0.8625, 0.6927, 0.8179, 0.6927, 0.8179, 0.6927, 0.8625, 0.6927, 0.9071, 0.2909, 0.9071, 0.3712, 0.9071, 0.3712, 0.9071, 0.2909, 0.8285, 0.2909, 0.8481, 0.2909, 0.8481, 0.2909, 0.8285, 0.2909, 0.8179, 0.6927, 0.7734, 0.6927, 0.7734, 0.6927, 0.8179, 0.6927, 0.9071, 0.3712, 0.9071, 0.4516, 0.9071, 0.4516, 0.9071, 0.3712, 0.7465, 0.2909, 0.8088, 0.2909, 0.8088, 0.2909, 0.7465, 0.2909, 0.7734, 0.6927, 0.7288, 0.6927, 0.7288, 0.6927, 0.7734, 0.6927, 0.6842, 0.6927, 0.6469, 0.6927, 0.6095, 0.6927, 0.5721, 0.6927, 0.5347, 0.6927, 0.4973, 0.6927, 0.46, 0.6927, 0.4226, 0.6927, 0.3852, 0.6927, 0.3478, 0.6927, 0.3104, 0.6927, 0.2659, 0.6927, 0.2213, 0.6927, 0.1768, 0.6927, 0.1322, 0.6927, 0.08763, 0.6927, 0.08763, 0.6123, 0.08763, 0.5319, 0.08763, 0.4516, 0.08763, 0.3712, 0.08763, 0.2909, 0.1073, 0.2909, 0.1269, 0.2909, 0.1466, 0.2909, 0.1662, 0.2909, 0.1859, 0.2909, 0.2481, 0.2909, 0.3104, 0.2909, 0.3727, 0.2909, 0.435, 0.2909, 0.4973, 0.2909, 0.5596, 0.2909, 0.6219, 0.2909, 0.6842, 0.2909, 0.7465, 0.2909, 0.8088, 0.2909, 0.8285, 0.2909, 0.8481, 0.2909, 0.8678, 0.2909, 0.8874, 0.2909, 0.9071, 0.2909, 0.9071, 0.3712, 0.9071, 0.4516, 0.9071, 0.5319, 0.9071, 0.6123, 0.9071, 0.6927, 0.8625, 0.6927, 0.8179, 0.6927, 0.7734, 0.6927, 0.7288, 0.6927, 0.1662, 0.2909, 0.1859, 0.2909, 0.1859, 0.2909, 0.1662, 0.2909, 0.1768, 0.6927, 0.1322, 0.6927, 0.1322, 0.6927, 0.1768, 0.6927, 0.6095, 0.6927, 0.5721, 0.6927, 0.5721, 0.6927, 0.6095, 0.6927, 0.08763, 0.6927, 0.08763, 0.6123, 0.08763, 0.6123, 0.08763, 0.6927, 0.1466, 0.2909, 0.1662, 0.2909, 0.1662, 0.2909, 0.1466, 0.2909, 0.8874, 0.2909, 0.9071, 0.2909, 0.9071, 0.2909, 0.8874, 0.2909, 0.5721, 0.6927, 0.5347, 0.6927, 0.5347, 0.6927, 0.5721, 0.6927, 0.5347, 0.6927, 0.4973, 0.6927, 0.4973, 0.6927, 0.5347, 0.6927, 0.1269, 0.2909, 0.1466, 0.2909, 0.1466, 0.2909, 0.1269, 0.2909, 0.8678, 0.2909, 0.8874, 0.2909, 0.8874, 0.2909, 0.8678, 0.2909, 0.9071, 0.6927, 0.8625, 0.6927, 0.8625, 0.6927, 0.9071, 0.6927, 0.1073, 0.2909, 0.1269, 0.2909, 0.1269, 0.2909, 0.1073, 0.2909, 0.8481, 0.2909, 0.8678, 0.2909, 0.8678, 0.2909, 0.8481, 0.2909, 0.8625, 0.6927, 0.8179, 0.6927, 0.8179, 0.6927, 0.8625, 0.6927, 0.9071, 0.2909, 0.9071, 0.3712, 0.9071, 0.3712, 0.9071, 0.2909, 0.8285, 0.2909, 0.8481, 0.2909, 0.8481, 0.2909, 0.8285, 0.2909, 0.8179, 0.6927, 0.7734, 0.6927, 0.7734, 0.6927, 0.8179, 0.6927, 0.9071, 0.3712, 0.9071, 0.4516, 0.9071, 0.4516, 0.9071, 0.3712, 0.7465, 0.2909, 0.8088, 0.2909, 0.8088, 0.2909, 0.7465, 0.2909, 0.7734, 0.6927, 0.7288, 0.6927, 0.7288, 0.6927, 0.7734, 0.6927, 0.9071, 0.4516, 0.9071, 0.5319, 0.9071, 0.5319, 0.9071, 0.4516, 0.7288, 0.6927, 0.6842, 0.6927, 0.6842, 0.6927, 0.7288, 0.6927, 0.6842, 0.2909, 0.7465, 0.2909, 0.7465, 0.2909, 0.6842, 0.2909, 0.4973, 0.6927, 0.46, 0.6927, 0.46, 0.6927, 0.4973, 0.6927, 0.9071, 0.5319, 0.9071, 0.6123, 0.9071, 0.6123, 0.9071, 0.5319, 0.3478, 0.6927, 0.3104, 0.6927, 0.3104, 0.6927, 0.3478, 0.6927, 0.6219, 0.2909, 0.6842, 0.2909, 0.6842, 0.2909, 0.6219, 0.2909, 0.46, 0.6927, 0.4226, 0.6927, 0.4226, 0.6927, 0.46, 0.6927, 0.08763, 0.3712, 0.08763, 0.2909, 0.08763, 0.2909, 0.08763, 0.3712, 0.1322, 0.6927, 0.08763, 0.6927, 0.08763, 0.6927, 0.1322, 0.6927, 0.5596, 0.2909, 0.6219, 0.2909, 0.6219, 0.2909, 0.5596, 0.2909, 0.4226, 0.6927, 0.3852, 0.6927, 0.3852, 0.6927, 0.4226, 0.6927, 0.08763, 0.4516, 0.08763, 0.3712, 0.08763, 0.3712, 0.08763, 0.4516, 0.8088, 0.2909, 0.8285, 0.2909, 0.8285, 0.2909, 0.8088, 0.2909, 0.435, 0.2909, 0.4973, 0.2909, 0.4973, 0.2909, 0.435, 0.2909, 0.3852, 0.6927, 0.3478, 0.6927, 0.3478, 0.6927, 0.3852, 0.6927, 0.08763, 0.5319, 0.08763, 0.4516, 0.08763, 0.4516, 0.08763, 0.5319, 0.4973, 0.2909, 0.5596, 0.2909, 0.5596, 0.2909, 0.4973, 0.2909, 0.3727, 0.2909, 0.435, 0.2909, 0.435, 0.2909, 0.3727, 0.2909, 0.3104, 0.6927, 0.2659, 0.6927, 0.2659, 0.6927, 0.3104, 0.6927, 0.08763, 0.6123, 0.08763, 0.5319, 0.08763, 0.5319, 0.08763, 0.6123, 0.1859, 0.2909, 0.2481, 0.2909, 0.2481, 0.2909, 0.1859, 0.2909, 0.3104, 0.2909, 0.3727, 0.2909, 0.3727, 0.2909, 0.3104, 0.2909, 0.2659, 0.6927, 0.2213, 0.6927, 0.2213, 0.6927, 0.2659, 0.6927, 0.6842, 0.6927, 0.6469, 0.6927, 0.6469, 0.6927, 0.6842, 0.6927, 0.08763, 0.2909, 0.1073, 0.2909, 0.1073, 0.2909, 0.08763, 0.2909, 0.2481, 0.2909, 0.3104, 0.2909, 0.3104, 0.2909, 0.2481, 0.2909, 0.2213, 0.6927, 0.1768, 0.6927, 0.1768, 0.6927, 0.2213, 0.6927, 0.6469, 0.6927, 0.6095, 0.6927, 0.6095, 0.6927, 0.6469, 0.6927, 0.5846, 0.5385, 0.4154, 0.5385, 0.3946, 0.524, 0.6054, 0.524, 0.4154, 0.7115, 0.5846, 0.7115, 0.6054, 0.726, 0.3946, 0.726, 0.5846, 0.7115, 0.5846, 0.5385, 0.6054, 0.524, 0.6054, 0.726, 0.4154, 0.5385, 0.4154, 0.7115, 0.3946, 0.726, 0.3946, 0.524, 0.5846, 0.5385, 0.5846, 0.7115, 0.5846, 0.7115, 0.5846, 0.5385, 0.5846, 0.5385, 0.4154, 0.5385, 0.4154, 0.5385, 0.5846, 0.5385, 0.4154, 0.7115, 0.4154, 0.5385, 0.4154, 0.5385, 0.4154, 0.7115, 0.423, 0.5697, 0.577, 0.5697, 0.577, 0.6803, 0.423, 0.6803, 0.577, 0.5697, 0.423, 0.5697, 0.4154, 0.5385, 0.5846, 0.5385, 0.5846, 0.7115, 0.4154, 0.7115, 0.423, 0.6803, 0.577, 0.6803, 0.5846, 0.5385, 0.5846, 0.7115, 0.577, 0.6803, 0.577, 0.5697, 0.4154, 0.7115, 0.4154, 0.5385, 0.423, 0.5697, 0.423, 0.6803, 0.5846, 0.5385, 0.4154, 0.5385, 0.4154, 0.5385, 0.5846, 0.5385, 0.4154, 0.5385, 0.4154, 0.5385, 0.4154, 0.5385, 0.4154, 0.5385, 0.4154, 0.5385, 0.5846, 0.5385, 0.5846, 0.5385, 0.4154, 0.5385, 0.5846, 0.5385, 0.5846, 0.5385, 0.5846, 0.5385, 0.5846, 0.5385, 0.4154, 0.5385, 0.5846, 0.5385, 0.5846, 0.5385, 0.4154, 0.5385, 0.5846, 0.5385, 0.5846, 0.5385, 0.5846, 0.5385, 0.5846, 0.5385, 0.4154, 0.5385, 0.5846, 0.5385, 0.5846, 0.5385, 0.4154, 0.5385, 0.4154, 0.5385, 0.4154, 0.5385, 0.4154, 0.5385, 0.4154, 0.5385])
me_cube.materials.append(mat_body)
me_cube.materials.append(mat_black)
me_cube.materials.append(mat_display)
me_cube.use_remesh_preserve_volume = False
me_cube.use_remesh_preserve_attributes = False
me_cube.use_mirror_vertex_groups = False
me_cube.update()
me_cube.normals_split_custom_set([tuple(v) for v in zip(*[iter([-0.9969, 0.0, 0.07881, -0.9969, 0.0, 0.07881, -0.9969, 0.0, 0.07881, -0.9969, 0.0, 0.07881, 0.0, -1.0, 0.0, 0.0, -1.0, 0.0, 0.0, -1.0, 0.0, 0.0, -1.0, 0.0, -1.0, 0.0, 0.0, -1.0, 0.0, 0.0, -1.0, 0.0, 0.0, -1.0, 0.0, 0.0, 0.0, 0.0, -1.0, 0.0, 0.0, -1.0, 0.0, 0.0, -1.0, 0.0, 0.0, -1.0, 0.1411, -0.99, 0.0, 0.1411, -0.99, 0.0, 0.3432, -0.9393, 0.0, 0.3432, -0.9393, 0.0, 0.0, 1.0, 0.0, 0.0, 1.0, 0.0, 0.0, 1.0, 0.0, 0.0, 1.0, 0.0, 1.0, 0.0, 0.0, 1.0, 0.0, 0.0, 1.0, 0.0, 0.0, 1.0, 0.0, 0.0, 1.0, 0.0, 0.0, 1.0, 0.0, 0.0, 1.0, 0.0, 0.0, 1.0, 0.0, 0.0, 1.0, 0.0, 0.0, 1.0, 0.0, 0.0, 1.0, 0.0, 0.0, 1.0, 0.0, 0.0, 1.0, 0.0, 0.0, 1.0, 0.0, 0.0, 1.0, 0.0, 0.0, 1.0, 0.0, 0.0, 0.0, 1.0, 0.0, 0.0, 1.0, 0.0, 0.0, 1.0, 0.0, 0.0, 1.0, 0.0, 0.0, 0.0, 1.0, 0.0, 0.0, 1.0, 0.0, 0.0, 1.0, 0.0, 0.0, 1.0, 0.0, 1.0, 0.0, 0.0, 1.0, 0.0, 0.0, 1.0, 0.0, 0.0, 1.0, 0.0, 0.0, 0.0, 1.0, 0.0, 0.0, 1.0, 0.0, 0.0, 1.0, 0.0, 0.0, 1.0, 1.0, 3.169e-06, 0.0, 1.0, 3.169e-06, 0.0, 1.0, 3.169e-06, 0.0, 1.0, 3.169e-06, 0.0, 1.0, -3.169e-06, 0.0, 1.0, -3.169e-06, 0.0, 1.0, -3.169e-06, 0.0, 1.0, -3.169e-06, 0.0, 1.0, 0.0, 0.0, 1.0, 0.0, 0.0, 1.0, 0.0, 0.0, 1.0, 0.0, 0.0, 1.0, 0.0, 0.0, 1.0, 0.0, 0.0, 1.0, 0.0, 0.0, 1.0, 0.0, 0.0, 0.0, 0.0, -1.0, 0.0, 0.0, -1.0, 0.0, 0.0, -1.0, 0.0, 0.0, -1.0, 0.0, 0.0, -1.0, 0.0, 0.0, -1.0, 0.0, 0.0, -1.0, 0.0, 0.0, -1.0, 0.0, -1.0, 0.0, 0.0, -1.0, 0.0, 0.0, -1.0, 0.0, 0.0, -1.0, 0.0, 0.0, -1.0, 0.0, 0.0, -1.0, 0.0, 0.0, -1.0, 0.0, 0.0, -1.0, 0.0, -2.732e-08, 0.0, 1.0, 6.783e-07, 0.0, 1.0, 9.821e-07, 0.0, 1.0, -7.865e-08, 0.0, 1.0, -2.732e-08, 0.0, 1.0, -8.031e-08, 0.0, 1.0, -8.031e-08, 0.0, 1.0, -8.031e-08, 0.0, 1.0, -8.031e-08, 0.0, 1.0, -8.031e-08, 0.0, 1.0, -2.732e-08, 0.0, 1.0, -7.865e-08, 0.0, 1.0, -7.865e-08, 0.0, 1.0, 6.783e-07, 0.0, 1.0, 6.783e-07, 0.0, 1.0, 9.821e-07, 0.0, 1.0, 9.821e-07, 0.0, 1.0, 6.783e-07, 0.0, 1.0, -2.732e-08, 0.0, 1.0, -7.865e-08, 0.0, 1.0, 9.821e-07, 0.0, 1.0, -1.837e-07, 0.0, 1.0, -1.837e-07, 0.0, 1.0, -1.837e-07, 0.0, 1.0, -1.837e-07, 0.0, 1.0, -1.837e-07, 0.0, 1.0, -1.837e-07, 0.0, 1.0, -1.837e-07, 0.0, 1.0, -1.837e-07, 0.0, 1.0, 0.0, -1.0, 0.0, 0.0, -1.0, 0.0, 0.0, -1.0, 0.0, 0.0, -1.0, 0.0, 0.0, 1.0, -1.541e-07, 0.0, 1.0, -1.541e-07, 0.0, 1.0, -1.541e-07, 0.0, 1.0, -1.541e-07, 0.8137, 0.07875, 0.5759, 0.8939, 0.07811, 0.4413, 0.8632, 0.0, 0.5049, 0.8632, 0.0, 0.5049, 0.8632, 0.0, 0.5049, 0.8939, -0.07811, 0.4413, 0.8137, -0.07875, 0.5759, 0.8632, 0.0, 0.5049, 0.6373, 0.009803, 0.7705, 0.7612, 0.1637, 0.6275, 0.8137, 0.07875, 0.5759, 0.645, 0.0, 0.7642, 0.6374, 0.009924, 0.7704, 0.6373, 0.009803, 0.7705, 0.645, 0.0, 0.7642, 0.645, 5.26e-08, 0.7642, 0.7453, -0.1507, 0.6494, 0.6374, 0.009924, 0.7704, 0.645, 5.26e-08, 0.7642, 0.8137, -0.07875, 0.5759, 0.9185, 0.1522, 0.3649, 0.9679, -0.0057, 0.2511, 0.9679, 0.0, 0.2513, 0.8939, 0.07811, 0.4413, 0.9679, -0.0057, 0.2511, 0.9679, -0.006711, 0.2513, 0.9679, 0.0, 0.2513, 0.9679, 0.0, 0.2513, 0.9679, -0.006711, 0.2513, 0.9679, 0.0057, 0.2511, 0.9679, 0.0, 0.2513, 0.9679, 0.0, 0.2513, 0.9679, 0.0057, 0.2511, 0.9111, -0.1595, 0.38, 0.8939, -0.07811, 0.4413, 0.9679, 0.0, 0.2513, 0.7612, 0.1637, 0.6275, 0.9185, 0.1522, 0.3649, 0.8939, 0.07811, 0.4413, 0.8137, 0.07875, 0.5759, 0.9111, -0.1595, 0.38, 0.7453, -0.1507, 0.6494, 0.8137, -0.07875, 0.5759, 0.8939, -0.07811, 0.4413, 0.866, 2.412e-07, 0.5, 0.866, 2.412e-07, 0.5, 0.866, 2.412e-07, 0.5, 0.866, 2.412e-07, 0.5, 0.866, 2.412e-07, 0.5, 0.866, 2.412e-07, 0.5, 0.866, 2.412e-07, 0.5, 0.866, 2.412e-07, 0.5, 0.866, 0.0, 0.5, 0.866, 0.0, 0.5, 0.866, 0.0, 0.5, 0.866, 0.0, 0.5, 0.866, 0.0, 0.5, 0.866, 0.0, 0.5, 0.866, 0.0, 0.5, 0.866, 0.0, 0.5, 0.866, 0.0, 0.5, 0.866, 0.0, 0.5, 0.866, 0.0, 0.5, 0.866, 0.0, 0.5, 0.866, 0.0, 0.5, 0.866, 0.0, 0.5, 0.866, 0.0, 0.5, 0.866, 0.0, 0.5, 0.866, 0.0, 0.5, 0.866, 0.0, 0.5, 0.866, 0.0, 0.5, 0.866, 0.0, 0.5, 0.866, 0.0, 0.5, 0.866, 0.0, 0.5, 0.866, 0.0, 0.5, 0.866, 0.0, 0.5, 0.866, 0.0, 0.5, 0.866, 0.0, 0.5, 0.866, 0.0, 0.5, 0.866, 0.0, 0.5, 0.866, 0.0, 0.5, 0.866, 1.764e-07, 0.5, 0.866, 1.764e-07, 0.5, 0.866, 1.764e-07, 0.5, 0.866, 1.764e-07, 0.5, 0.866, 1.764e-07, 0.5, 0.866, 1.764e-07, 0.5, 0.866, 1.764e-07, 0.5, 0.866, 1.764e-07, 0.5, 0.866, -1.764e-07, 0.5, 0.866, -1.764e-07, 0.5, 0.866, -1.764e-07, 0.5, 0.866, -1.764e-07, 0.5, 0.866, -1.764e-07, 0.5, 0.866, -1.764e-07, 0.5, 0.866, -1.764e-07, 0.5, 0.866, -1.764e-07, 0.5, 0.866, 0.0, 0.5, 0.866, 0.0, 0.5, 0.866, 0.0, 0.5, 0.866, 0.0, 0.5, 0.866, 0.0, 0.5, 0.866, 0.0, 0.5, 0.866, 0.0, 0.5, 0.866, 0.0, 0.5, 0.866, 1.495e-07, 0.5, 0.866, 1.495e-07, 0.5, 0.866, 1.495e-07, 0.5, 0.866, 1.495e-07, 0.5, 0.866, 1.495e-07, 0.5, 0.866, 1.495e-07, 0.5, 0.866, 1.495e-07, 0.5, 0.866, 1.495e-07, 0.5, 0.866, 1.495e-07, 0.5, 0.866, 1.495e-07, 0.5, 0.866, 1.495e-07, 0.5, 0.866, 1.495e-07, 0.5, 0.866, 1.495e-07, 0.5, 0.866, 1.495e-07, 0.5, 0.866, 1.495e-07, 0.5, 0.866, 1.495e-07, 0.5, 0.4042, 0.5982, -0.692, 0.4042, 0.5982, -0.692, 0.4042, 0.5982, -0.692, 0.4042, 0.5982, -0.692, 0.1072, 0.9772, -0.1833, -0.1089, 0.9745, 0.1961, -0.1107, 0.9757, 0.1893, 0.1107, 0.9757, -0.1893, -0.4018, 0.605, 0.6874, -0.4018, 0.605, 0.6874, -0.4018, 0.605, 0.6874, -0.4018, 0.605, 0.6874, 0.4042, -0.5982, -0.692, 0.4042, -0.5982, -0.692, 0.4042, -0.5982, -0.692, 0.4042, -0.5982, -0.692, 0.3967, -0.6175, -0.6792, 0.3967, -0.6175, -0.6792, 0.3967, -0.6175, -0.6792, 0.3967, -0.6175, -0.6792, 0.4116, 0.5778, -0.7048, 0.4116, 0.5778, -0.7048, 0.4116, 0.5778, -0.7048, 0.4116, 0.5778, -0.7048, -0.4187, 0.558, 0.7165, -0.4187, 0.558, 0.7165, -0.4187, 0.558, 0.7165, -0.4187, 0.558, 0.7165, 0.35, 0.72, -0.5993, 0.35, 0.72, -0.5993, 0.35, 0.72, -0.5993, 0.35, 0.72, -0.5993, -0.3502, 0.72, 0.5992, -0.3502, 0.72, 0.5992, -0.3502, 0.72, 0.5992, -0.3502, 0.72, 0.5992, 0.4191, 0.5562, -0.7176, 0.4191, 0.5562, -0.7176, 0.4191, 0.5562, -0.7176, 0.4191, 0.5562, -0.7176, -0.4355, 0.5049, 0.7452, -0.4355, 0.5049, 0.7452, -0.4355, 0.5049, 0.7452, -0.4355, 0.5049, 0.7452, 0.2159, 0.9038, -0.3695, 0.2159, 0.9038, -0.3695, 0.2159, 0.9038, -0.3695, 0.2159, 0.9038, -0.3695, -0.3502, -0.72, 0.5992, -0.3502, -0.72, 0.5992, -0.3502, -0.72, 0.5992, -0.3502, -0.72, 0.5992, 0.4421, 0.4812, -0.757, 0.4421, 0.4812, -0.757, 0.4421, 0.4812, -0.757, 0.4421, 0.4812, -0.757, -0.4518, 0.4454, 0.773, -0.4518, 0.4454, 0.773, -0.4518, 0.4454, 0.773, -0.4518, 0.4454, 0.773, 1.65e-06, 1.0, -2.759e-06, 1.65e-06, 1.0, -2.759e-06, 1.65e-06, 1.0, -2.759e-06, 1.65e-06, 1.0, -2.759e-06, 0.4638, 0.3926, -0.7942, 0.4638, 0.3926, -0.7942, 0.4638, 0.3926, -0.7942, 0.4638, 0.3926, -0.7942, -0.5043, -0.03661, 0.8628, -0.5043, -0.03661, 0.8628, -0.5043, -0.03661, 0.8628, -0.5043, -0.03661, 0.8628, -0.2159, 0.9038, 0.3695, -0.2159, 0.9038, 0.3695, -0.2159, 0.9038, 0.3695, -0.2159, 0.9038, 0.3695, 0.4824, 0.2915, -0.826, 0.4824, 0.2915, -0.826, 0.4824, 0.2915, -0.826, 0.4824, 0.2915, -0.826, -0.5016, -0.1093, 0.8582, -0.5016, -0.1093, 0.8582, -0.5016, -0.1093, 0.8582, -0.5016, -0.1093, 0.8582, 0.35, -0.72, -0.5993, 0.35, -0.72, -0.5993, 0.35, -0.72, -0.5993, 0.35, -0.72, -0.5993, 0.4961, 0.1798, -0.8494, 0.4961, 0.1798, -0.8494, 0.4961, 0.1798, -0.8494, 0.4961, 0.1798, -0.8494, -0.4963, -0.1803, 0.8492, -0.4963, -0.1803, 0.8492, -0.4963, -0.1803, 0.8492, -0.4963, -0.1803, 0.8492, 0.2159, -0.9038, -0.3695, 0.2159, -0.9038, -0.3695, 0.2159, -0.9038, -0.3695, 0.2159, -0.9038, -0.3695, 0.5034, -0.06083, -0.8619, 0.5034, -0.06083, -0.8619, 0.5034, -0.06083, -0.8619, 0.5034, -0.06083, -0.8619, -0.4888, -0.2485, 0.8363, -0.4888, -0.2485, 0.8363, -0.4888, -0.2485, 0.8363, -0.4888, -0.2485, 0.8363, 1.553e-06, -1.0, -2.759e-06, 1.553e-06, -1.0, -2.759e-06, 1.553e-06, -1.0, -2.759e-06, 1.553e-06, -1.0, -2.759e-06, 0.4961, -0.1798, -0.8494, 0.4961, -0.1798, -0.8494, 0.4961, -0.1798, -0.8494, 0.4961, -0.1798, -0.8494, -0.4669, 0.3794, 0.7988, -0.4669, 0.3794, 0.7988, -0.4669, 0.3794, 0.7988, -0.4669, 0.3794, 0.7988, -0.4669, -0.3794, 0.7988, -0.4669, -0.3794, 0.7988, -0.4669, -0.3794, 0.7988, -0.4669, -0.3794, 0.7988, -0.2159, -0.9038, 0.3695, -0.2159, -0.9038, 0.3695, -0.2159, -0.9038, 0.3695, -0.2159, -0.9038, 0.3695, 0.4824, -0.2915, -0.826, 0.4824, -0.2915, -0.826, 0.4824, -0.2915, -0.826, 0.4824, -0.2915, -0.826, -0.4792, -0.3133, 0.8199, -0.4792, -0.3133, 0.8199, -0.4792, -0.3133, 0.8199, -0.4792, -0.3133, 0.8199, -0.4518, -0.4454, 0.773, -0.4518, -0.4454, 0.773, -0.4518, -0.4454, 0.773, -0.4518, -0.4454, 0.773, -0.4792, 0.3133, 0.8199, -0.4792, 0.3133, 0.8199, -0.4792, 0.3133, 0.8199, -0.4792, 0.3133, 0.8199, 0.4638, -0.3926, -0.7942, 0.4638, -0.3926, -0.7942, 0.4638, -0.3926, -0.7942, 0.4638, -0.3926, -0.7942, -0.4018, -0.605, 0.6874, -0.4018, -0.605, 0.6874, -0.4018, -0.605, 0.6874, -0.4018, -0.605, 0.6874, -0.4355, -0.5049, 0.7452, -0.4355, -0.5049, 0.7452, -0.4355, -0.5049, 0.7452, -0.4355, -0.5049, 0.7452, -0.4888, 0.2485, 0.8363, -0.4888, 0.2485, 0.8363, -0.4888, 0.2485, 0.8363, -0.4888, 0.2485, 0.8363, 0.4266, -0.5335, -0.7303, 0.4266, -0.5335, -0.7303, 0.4266, -0.5335, -0.7303, 0.4266, -0.5335, -0.7303, 0.4266, 0.5335, -0.7303, 0.4266, 0.5335, -0.7303, 0.4266, 0.5335, -0.7303, 0.4266, 0.5335, -0.7303, -0.4187, -0.558, 0.7165, -0.4187, -0.558, 0.7165, -0.4187, -0.558, 0.7165, -0.4187, -0.558, 0.7165, -0.4963, 0.1803, 0.8492, -0.4963, 0.1803, 0.8492, -0.4963, 0.1803, 0.8492, -0.4963, 0.1803, 0.8492, 0.4191, -0.5562, -0.7176, 0.4191, -0.5562, -0.7176, 0.4191, -0.5562, -0.7176, 0.4191, -0.5562, -0.7176, 0.5034, 0.06083, -0.8619, 0.5034, 0.06083, -0.8619, 0.5034, 0.06083, -0.8619, 0.5034, 0.06083, -0.8619, 0.3967, 0.6175, -0.6792, 0.3967, 0.6175, -0.6792, 0.3967, 0.6175, -0.6792, 0.3967, 0.6175, -0.6792, -0.5016, 0.1093, 0.8582, -0.5016, 0.1093, 0.8582, -0.5016, 0.1093, 0.8582, -0.5016, 0.1093, 0.8582, -0.5043, 0.03661, 0.8628, -0.5043, 0.03661, 0.8628, -0.5043, 0.03661, 0.8628, -0.5043, 0.03661, 0.8628, 0.4116, -0.5778, -0.7048, 0.4116, -0.5778, -0.7048, 0.4116, -0.5778, -0.7048, 0.4116, -0.5778, -0.7048, 0.4421, -0.4812, -0.757, 0.4421, -0.4812, -0.757, 0.4421, -0.4812, -0.757, 0.4421, -0.4812, -0.757, 0.5102, 0.4997, 0.7, 0.4541, 0.4043, 0.794, 0.4547, 0.4057, 0.7929, 0.5112, 0.5011, 0.6983, -0.4599, 0.4127, 0.7862, -0.4737, 0.3463, 0.8098, -0.4736, 0.3466, 0.8097, -0.4599, 0.4127, 0.7862, 0.4751, 0.3419, -0.8108, 0.4563, 0.4355, -0.7759, 0.4541, 0.4374, -0.7762, 0.4744, 0.3425, -0.8109, -0.5049, -4.746e-09, 0.8632, -0.5036, -0.073, 0.8608, -0.5036, -0.073, 0.8608, -0.5049, 1.187e-09, 0.8632, -0.1089, 0.9745, 0.1961, -0.2709, 0.8297, 0.488, -0.287, 0.8227, 0.4907, -0.1107, 0.9757, 0.1893, -0.4846, -0.2811, 0.8284, -0.4734, -0.3468, 0.8097, -0.4736, -0.3466, 0.8097, -0.4846, -0.2811, 0.8284, 0.4911, 0.2357, -0.8386, 0.4751, 0.3419, -0.8108, 0.4744, 0.3425, -0.8109, 0.4907, 0.2361, -0.8388, -0.5036, -0.073, 0.8608, -0.4996, -0.1449, 0.854, -0.4996, -0.1449, 0.854, -0.5036, -0.073, 0.8608, 0.293, -0.8301, -0.4744, 0.3816, -0.6801, -0.626, 0.3747, -0.6703, -0.6405, 0.287, -0.8227, -0.4907, -0.406, -0.585, 0.7021, -0.3632, -0.6732, 0.6442, -0.3774, -0.6645, 0.6451, -0.4107, -0.5817, 0.7021, 0.5016, 0.1201, -0.8567, 0.4911, 0.2357, -0.8386, 0.4907, 0.2361, -0.8388, 0.5013, 0.1206, -0.8569, -0.4996, -0.1449, 0.854, -0.4932, -0.2149, 0.843, -0.4932, -0.2145, 0.8431, -0.4996, -0.1449, 0.854, 0.1126, -0.9767, -0.1825, 0.293, -0.8301, -0.4744, 0.287, -0.8227, -0.4907, 0.1107, -0.9757, -0.1893, 0.4339, 0.5114, -0.7417, 0.4251, 0.5436, -0.7237, 0.4234, 0.5449, -0.7237, 0.4351, 0.5076, -0.7437, 0.5013, -0.1206, -0.8569, 0.5049, -1.414e-06, -0.8632, 0.5049, -1.411e-06, -0.8632, 0.5013, -0.1206, -0.8569, -0.4932, -0.2149, 0.843, -0.4846, -0.2811, 0.8284, -0.4846, -0.2811, 0.8284, -0.4932, -0.2145, 0.8431, -0.1039, -0.9767, 0.1876, 0.1126, -0.9767, -0.1825, 0.1107, -0.9757, -0.1893, -0.1107, -0.9757, 0.1893, 0.5049, -1.414e-06, -0.8632, 0.5016, 0.1201, -0.8567, 0.5013, 0.1206, -0.8569, 0.5049, -1.411e-06, -0.8632, 0.4911, -0.2356, -0.8386, 0.5013, -0.1206, -0.8569, 0.5013, -0.1206, -0.8569, 0.4907, -0.2361, -0.8388, -0.4734, -0.3468, 0.8097, -0.4599, -0.4127, 0.7862, -0.4599, -0.4127, 0.7862, -0.4736, -0.3466, 0.8097, -0.2716, -0.8226, 0.4996, -0.1039, -0.9767, 0.1876, -0.1107, -0.9757, 0.1893, -0.287, -0.8227, 0.4907, 0.4389, -0.5076, -0.7414, 0.4563, -0.4355, -0.7759, 0.4541, -0.4374, -0.7762, 0.4351, -0.5076, -0.7437, 0.4751, -0.3419, -0.8108, 0.4911, -0.2356, -0.8386, 0.4907, -0.2361, -0.8388, 0.4744, -0.3425, -0.8109, -0.4599, -0.4127, 0.7862, -0.4441, -0.476, 0.7591, -0.4442, -0.4754, 0.7594, -0.4599, -0.4127, 0.7862, -0.4737, 0.3463, 0.8098, -0.4846, 0.2811, 0.8284, -0.4846, 0.2811, 0.8284, -0.4736, 0.3466, 0.8097, 0.3816, -0.6801, -0.626, 0.4037, -0.6118, -0.6802, 0.4009, -0.6079, -0.6854, 0.3747, -0.6703, -0.6405, 0.4563, -0.4355, -0.7759, 0.4751, -0.3419, -0.8108, 0.4744, -0.3425, -0.8109, 0.4541, -0.4374, -0.7762, -0.4441, -0.476, 0.7591, -0.4275, -0.5322, 0.7308, -0.4277, -0.5317, 0.731, -0.4442, -0.4754, 0.7594, -0.4846, 0.2811, 0.8284, -0.4932, 0.2145, 0.8431, -0.4932, 0.2145, 0.8431, -0.4846, 0.2811, 0.8284, -0.2709, 0.8297, 0.488, -0.3632, 0.6732, 0.6442, -0.3774, 0.6645, 0.6451, -0.287, 0.8227, 0.4907, 0.4251, -0.5437, -0.7237, 0.4389, -0.5076, -0.7414, 0.4351, -0.5076, -0.7437, 0.4234, -0.5449, -0.7237, -0.4275, -0.5322, 0.7308, -0.406, -0.585, 0.7021, -0.4107, -0.5817, 0.7021, -0.4277, -0.5317, 0.731, -0.4932, 0.2145, 0.8431, -0.4992, 0.1449, 0.8543, -0.4996, 0.1449, 0.854, -0.4932, 0.2145, 0.8431, -0.3632, -0.6732, 0.6442, -0.2716, -0.8226, 0.4996, -0.287, -0.8227, 0.4907, -0.3774, -0.6645, 0.6451, 0.4159, -0.5671, -0.711, 0.4251, -0.5437, -0.7237, 0.4234, -0.5449, -0.7237, 0.4159, -0.5671, -0.711, 0.407, 0.6079, -0.6818, 0.3816, 0.6801, -0.626, 0.3747, 0.6703, -0.6405, 0.4009, 0.6079, -0.6854, -0.4992, 0.1449, 0.8543, -0.5036, 0.073, 0.8608, -0.5036, 0.073, 0.8608, -0.4996, 0.1449, 0.854, -0.5036, 0.073, 0.8608, -0.5049, -4.746e-09, 0.8632, -0.5049, 1.187e-09, 0.8632, -0.5036, 0.073, 0.8608, 0.4084, -0.588, -0.6981, 0.4159, -0.5671, -0.711, 0.4159, -0.5671, -0.711, 0.4084, -0.588, -0.6981, 0.4084, 0.588, -0.6981, 0.407, 0.6079, -0.6818, 0.4009, 0.6079, -0.6854, 0.4084, 0.588, -0.6981, -0.3632, 0.6732, 0.6442, -0.4124, 0.5771, 0.7049, -0.4107, 0.5817, 0.7021, -0.3774, 0.6645, 0.6451, 0.4037, -0.6118, -0.6802, 0.4084, -0.588, -0.6981, 0.4084, -0.588, -0.6981, 0.4009, -0.6079, -0.6854, 0.4159, 0.5671, -0.711, 0.4084, 0.588, -0.6981, 0.4084, 0.588, -0.6981, 0.4159, 0.5671, -0.711, -0.4124, 0.5771, 0.7049, -0.4272, 0.5317, 0.7313, -0.4277, 0.5317, 0.731, -0.4107, 0.5817, 0.7021, 0.3816, 0.6801, -0.626, 0.3033, 0.8226, -0.4811, 0.287, 0.8227, -0.4907, 0.3747, 0.6703, -0.6405, 0.4251, 0.5436, -0.7237, 0.4159, 0.5671, -0.711, 0.4159, 0.5671, -0.711, 0.4234, 0.5449, -0.7237, -0.4272, 0.5317, 0.7313, -0.4438, 0.4754, 0.7596, -0.4442, 0.4754, 0.7594, -0.4277, 0.5317, 0.731, 0.3033, 0.8226, -0.4811, 0.1072, 0.9772, -0.1833, 0.1107, 0.9757, -0.1893, 0.287, 0.8227, -0.4907, 0.4563, 0.4355, -0.7759, 0.4339, 0.5114, -0.7417, 0.4351, 0.5076, -0.7437, 0.4541, 0.4374, -0.7762, -0.4438, 0.4754, 0.7596, -0.4599, 0.4127, 0.7862, -0.4599, 0.4127, 0.7862, -0.4442, 0.4754, 0.7594, 0.8632, -6.663e-08, 0.5049, 0.8632, -6.663e-08, 0.5049, 0.8632, -6.663e-08, 0.5049, 0.8632, -6.663e-08, 0.5049, 0.8632, -6.663e-08, 0.5049, 0.8632, -6.663e-08, 0.5049, 0.8632, -6.663e-08, 0.5049, 0.8632, -6.663e-08, 0.5049, 0.8632, -6.663e-08, 0.5049, 0.8632, -6.663e-08, 0.5049, 0.8632, -6.663e-08, 0.5049, 0.8632, -6.663e-08, 0.5049, 0.8632, -6.663e-08, 0.5049, 0.8632, -6.663e-08, 0.5049, 0.8632, -6.663e-08, 0.5049, 0.8632, -6.663e-08, 0.5049, 0.8632, -6.663e-08, 0.5049, 0.8632, -6.663e-08, 0.5049, 0.8632, -6.663e-08, 0.5049, 0.8632, -6.663e-08, 0.5049, 0.8632, -6.663e-08, 0.5049, 0.8632, -6.663e-08, 0.5049, 0.8632, -6.663e-08, 0.5049, 0.8632, -6.663e-08, 0.5049, 0.8632, -6.663e-08, 0.5049, 0.8632, -6.663e-08, 0.5049, 0.8632, -6.663e-08, 0.5049, 0.8632, -6.663e-08, 0.5049, 0.8632, -6.663e-08, 0.5049, 0.8632, -6.663e-08, 0.5049, 0.8632, -6.663e-08, 0.5049, 0.8632, -6.663e-08, 0.5049, 0.8632, -6.663e-08, 0.5049, 0.8632, -6.663e-08, 0.5049, 0.8632, -6.663e-08, 0.5049, 0.8632, -6.663e-08, 0.5049, 0.8632, -6.663e-08, 0.5049, 0.8632, -6.663e-08, 0.5049, 0.8632, -6.663e-08, 0.5049, 0.8632, -6.663e-08, 0.5049, 0.8632, -6.663e-08, 0.5049, 0.8632, -6.663e-08, 0.5049, 0.8632, -6.663e-08, 0.5049, 0.8632, -6.663e-08, 0.5049, 0.8632, -6.663e-08, 0.5049, 0.8632, -6.663e-08, 0.5049, 0.8632, -6.663e-08, 0.5049, 0.8632, -6.663e-08, 0.5049, 0.8632, -6.663e-08, 0.5049, 0.8632, -6.663e-08, 0.5049, 0.9447, -0.3266, -0.02969, 0.9517, -0.3043, -0.04151, 0.9517, -0.3041, -0.04158, 0.9447, -0.3267, -0.02966, 0.4236, -0.3242, 0.8459, 0.4341, -0.3546, 0.8281, 0.4341, -0.3544, 0.8282, 0.4235, -0.324, 0.8459, 0.3827, 0.131, 0.9145, 0.3787, 0.08846, 0.9213, 0.3787, 0.0884, 0.9213, 0.3827, 0.1309, 0.9146, 0.4541, -0.4043, 0.794, 0.5102, -0.4997, 0.7, 0.5112, -0.5011, 0.6983, 0.4547, -0.4057, 0.7929, 0.9402, -0.3399, -0.02213, 0.9447, -0.3266, -0.02969, 0.9447, -0.3267, -0.02966, 0.9402, -0.34, -0.0221, 0.9312, 0.3645, -0.006973, 0.9156, 0.4016, 0.01828, 0.9146, 0.4038, 0.01979, 0.9311, 0.3646, -0.006938, 0.3787, 0.08846, 0.9213, 0.3762, 0.04458, 0.9255, 0.3762, 0.04455, 0.9255, 0.3787, 0.0884, 0.9213, 0.3762, 0.04458, 0.9255, 0.3754, 6.646e-08, 0.9269, 0.3754, 6.172e-08, 0.9269, 0.3762, 0.04455, 0.9255, 0.9357, -0.3526, -0.01455, 0.9402, -0.3399, -0.02213, 0.9402, -0.34, -0.0221, 0.9357, -0.3526, -0.01451, 0.9357, 0.3526, -0.01455, 0.9312, 0.3645, -0.006973, 0.9311, 0.3646, -0.006938, 0.9357, 0.3526, -0.01451, 0.4541, 0.4043, 0.794, 0.4341, 0.3546, 0.8281, 0.4341, 0.3544, 0.8282, 0.4547, 0.4057, 0.7929, 0.9312, -0.3645, -0.006973, 0.9357, -0.3526, -0.01455, 0.9357, -0.3526, -0.01451, 0.9311, -0.3646, -0.006938, 0.9402, 0.3399, -0.02213, 0.9357, 0.3526, -0.01455, 0.9357, 0.3526, -0.01451, 0.9402, 0.34, -0.0221, 0.4341, 0.3546, 0.8281, 0.4236, 0.3242, 0.8459, 0.4235, 0.324, 0.8459, 0.4341, 0.3544, 0.8282, 0.9156, 0.4016, 0.01828, 0.8632, 0.4934, 0.107, 0.8611, 0.4963, 0.1103, 0.9146, 0.4038, 0.01979, 0.9447, 0.3266, -0.02969, 0.9402, 0.3399, -0.02213, 0.9402, 0.34, -0.0221, 0.9447, 0.3267, -0.02966, 0.4236, 0.3242, 0.8459, 0.4133, 0.29, 0.8632, 0.4132, 0.2898, 0.8633, 0.4235, 0.324, 0.8459, 0.8632, 0.4934, 0.107, 0.7563, 0.588, 0.2867, 0.7537, 0.5893, 0.291, 0.8611, 0.4963, 0.1103, 0.9632, 0.262, -0.06074, 0.9517, 0.3043, -0.04151, 0.9517, 0.3041, -0.04158, 0.9631, 0.2621, -0.06069, 0.4133, 0.29, 0.8632, 0.4035, 0.2518, 0.8797, 0.4034, 0.2516, 0.8797, 0.4132, 0.2898, 0.8633, 0.7563, 0.588, 0.2867, 0.6194, 0.591, 0.5168, 0.6199, 0.5913, 0.5159, 0.7537, 0.5893, 0.291, 0.4035, 0.2518, 0.8797, 0.3949, 0.2115, 0.8941, 0.3949, 0.2114, 0.8941, 0.4034, 0.2516, 0.8797, 0.9754, 0.2051, -0.08125, 0.9632, 0.262, -0.06074, 0.9631, 0.2621, -0.06069, 0.9753, 0.2052, -0.08122, 0.3754, 6.646e-08, 0.9269, 0.3762, -0.04458, 0.9255, 0.3762, -0.04455, 0.9255, 0.3754, 6.172e-08, 0.9269, 0.6194, 0.591, 0.5168, 0.5102, 0.4997, 0.7, 0.5112, 0.5011, 0.6983, 0.6199, 0.5913, 0.5159, 0.3881, -0.1716, 0.9055, 0.3949, -0.2115, 0.8941, 0.3949, -0.2114, 0.8941, 0.3881, -0.1715, 0.9055, 0.9851, 0.1413, -0.09767, 0.9754, 0.2051, -0.08125, 0.9753, 0.2052, -0.08122, 0.9851, 0.1414, -0.09765, 0.3762, -0.04458, 0.9255, 0.3787, -0.08846, 0.9213, 0.3787, -0.0884, 0.9213, 0.3762, -0.04455, 0.9255, 0.8632, -0.4934, 0.107, 0.9156, -0.4016, 0.01828, 0.9146, -0.4038, 0.01979, 0.8611, -0.4963, 0.1103, 0.4341, -0.3546, 0.8281, 0.4541, -0.4043, 0.794, 0.4547, -0.4057, 0.7929, 0.4341, -0.3544, 0.8282, 0.9915, 0.07214, -0.1083, 0.9851, 0.1413, -0.09767, 0.9851, 0.1414, -0.09765, 0.9915, 0.07218, -0.1083, 0.3787, -0.08846, 0.9213, 0.3827, -0.131, 0.9145, 0.3827, -0.1309, 0.9146, 0.3787, -0.0884, 0.9213, 0.7563, -0.588, 0.2867, 0.8632, -0.4934, 0.107, 0.8611, -0.4963, 0.1103, 0.7537, -0.5893, 0.291, 0.9517, 0.3043, -0.04151, 0.9447, 0.3266, -0.02969, 0.9447, 0.3267, -0.02966, 0.9517, 0.3041, -0.04158, 0.9915, -0.07214, -0.1083, 0.9937, 3.674e-09, -0.1121, 0.9937, -5.754e-09, -0.1121, 0.9915, -0.07218, -0.1083, 0.3827, -0.131, 0.9145, 0.3881, -0.1716, 0.9055, 0.3881, -0.1715, 0.9055, 0.3827, -0.1309, 0.9146, 0.6194, -0.591, 0.5168, 0.7563, -0.588, 0.2867, 0.7537, -0.5893, 0.291, 0.6199, -0.5913, 0.5159, 0.9937, 3.674e-09, -0.1121, 0.9915, 0.07214, -0.1083, 0.9915, 0.07218, -0.1083, 0.9937, -5.754e-09, -0.1121, 0.9851, -0.1413, -0.09767, 0.9915, -0.07214, -0.1083, 0.9915, -0.07218, -0.1083, 0.9851, -0.1414, -0.09765, 0.3949, -0.2115, 0.8941, 0.4035, -0.2518, 0.8797, 0.4034, -0.2516, 0.8797, 0.3949, -0.2114, 0.8941, 0.5102, -0.4997, 0.7, 0.6194, -0.591, 0.5168, 0.6199, -0.5913, 0.5159, 0.5112, -0.5011, 0.6983, 0.9517, -0.3043, -0.04151, 0.9632, -0.262, -0.06074, 0.9631, -0.2621, -0.06069, 0.9517, -0.3041, -0.04158, 0.9754, -0.2051, -0.08125, 0.9851, -0.1413, -0.09767, 0.9851, -0.1414, -0.09765, 0.9753, -0.2052, -0.08122, 0.4035, -0.2518, 0.8797, 0.4133, -0.29, 0.8632, 0.4132, -0.2898, 0.8633, 0.4034, -0.2516, 0.8797, 0.3949, 0.2115, 0.8941, 0.3881, 0.1716, 0.9055, 0.3881, 0.1715, 0.9055, 0.3949, 0.2114, 0.8941, 0.9156, -0.4016, 0.01828, 0.9312, -0.3645, -0.006973, 0.9311, -0.3646, -0.006938, 0.9146, -0.4038, 0.01979, 0.9632, -0.262, -0.06074, 0.9754, -0.2051, -0.08125, 0.9753, -0.2052, -0.08122, 0.9631, -0.2621, -0.06069, 0.4133, -0.29, 0.8632, 0.4236, -0.3242, 0.8459, 0.4235, -0.324, 0.8459, 0.4132, -0.2898, 0.8633, 0.3881, 0.1716, 0.9055, 0.3827, 0.131, 0.9145, 0.3827, 0.1309, 0.9146, 0.3881, 0.1715, 0.9055, 1.0, 0.0, 0.0, 1.0, 0.0, 0.0, 1.0, 0.0, 0.0, 1.0, 0.0, 0.0, 1.0, 0.0, 0.0, 1.0, 0.0, 0.0, 1.0, 0.0, 0.0, 1.0, 0.0, 0.0, 1.0, 0.0, 0.0, 1.0, 0.0, 0.0, 1.0, 0.0, 0.0, 1.0, 0.0, 0.0, 1.0, 0.0, 0.0, 1.0, 0.0, 0.0, 1.0, 0.0, 0.0, 1.0, 0.0, 0.0, 0.0, 0.0, 1.0, 0.0, 0.0, 1.0, 0.0, 0.0, 1.0, 0.0, 0.0, 1.0, -0.9986, 0.05354, 0.0, -0.9986, 0.05354, 0.0, -0.9986, 0.05354, 0.0, -0.9986, 0.05354, 0.0, 0.0, 0.0, -1.0, 0.0, 0.0, -1.0, 0.0, 0.0, -1.0, 0.0, 0.0, -1.0, 0.9426, -0.334, 0.0, 0.9426, -0.334, 0.0, 0.9426, -0.334, 0.0, 0.9426, -0.334, 0.0, 0.8325, 0.554, 0.0, 0.8325, 0.554, 0.0, 0.8325, 0.554, 0.0, 0.8325, 0.554, 0.0, 0.3432, -0.9393, 0.0, 0.3432, -0.9393, 0.0, 0.6155, -0.7881, 0.0, 0.6155, -0.7881, 0.0, 0.6812, -0.2412, 0.6913, 0.6812, -0.2412, 0.6913, 0.6812, -0.2412, 0.6913, 0.6812, -0.2412, 0.6913, 0.6812, -0.2412, -0.6913, 0.6812, -0.2412, -0.6913, 0.6812, -0.2412, -0.6913, 0.6812, -0.2412, -0.6913, 0.05354, 0.9986, 0.0, 0.05354, 0.9986, 3.57e-07, 0.05354, 0.9986, 1.332e-07, 0.05354, 0.9986, 0.0, 0.05354, 0.9986, 3.57e-07, 0.05354, 0.9986, 3.57e-07, 0.05354, 0.9986, 1.332e-07, 0.05354, 0.9986, 1.332e-07, 0.05354, 0.9986, 3.57e-07, 0.05354, 0.9986, 0.0, 0.05354, 0.9986, 0.0, 0.05354, 0.9986, 1.332e-07, 0.05354, 0.9986, 0.0, 0.05354, 0.9986, 0.0, 0.05354, 0.9986, 0.0, 0.05354, 0.9986, 0.0, 0.05354, 0.9986, 0.0, 0.05354, 0.9986, 0.0, 0.05354, 0.9986, 0.0, 0.05354, 0.9986, 0.0, 1.42e-07, 0.0, -1.0, 1.42e-07, 0.0, -1.0, 1.42e-07, 0.0, -1.0, 1.42e-07, 0.0, -1.0, 0.9986, -0.05354, 0.0, 0.9986, -0.05354, 0.0, 0.9986, -0.05354, 0.0, 0.9986, -0.05354, 0.0, 1.42e-07, 0.0, 1.0, 1.42e-07, 0.0, 1.0, 1.42e-07, 0.0, 1.0, 1.42e-07, 0.0, 1.0])] * 3)])

# ---- objects
ob_cube = bpy.data.objects.new('Cube', me_cube)

# ---- transforms, parenting, visibility, modifiers, constraints
ob_cube.location = (0.0, 0.0, 0.0)
ob_cube.lock_rotations_4d = False
ob_cube.empty_display_type = 'ARROWS'
ob_cube.lineart.crease_threshold = 0.0

# ---- collection membership
col_collection.objects.link(ob_cube)

# ---- scene / render settings (as saved in the file)
scene.frame_start = 1; scene.frame_end = 250; scene.frame_set(1)
scene.render.engine = 'BLENDER_EEVEE_NEXT'
scene.cycles.use_denoising = False
scene.cycles.samples = 128
scene.cycles.sampling_pattern = 'TABULATED_SOBOL'
scene.cycles.use_adaptive_sampling = False
scene.cycles.use_light_tree = False
scene.view_settings.view_transform = 'Filmic'
bpy.context.view_layer.update()

# ---- added for rendering (the .blend has no active camera and no usable light): camera, sun
cam_auto = bpy.data.cameras.new('AutoCamera')
cam_auto.lens = 50.0
cam_auto.sensor_width = 36.0
cam_auto.clip_end = 1000.0
ob_auto_camera = bpy.data.objects.new('AutoCamera', cam_auto)
scene.collection.objects.link(ob_auto_camera)
ob_auto_camera.location = (4.02596, -4.7896, 3.36343)
ob_auto_camera.rotation_euler = (1.09748, -7.21219e-08, 0.694738)
scene.camera = ob_auto_camera
light_auto_sun = bpy.data.lights.new('AutoSun', 'SUN')
light_auto_sun.energy = 3.0
light_auto_sun.angle = 0.0523599
ob_auto_sun = bpy.data.objects.new('AutoSun', light_auto_sun)
scene.collection.objects.link(ob_auto_sun)
ob_auto_sun.rotation_euler = (0.872665, 0.174533, 0.523599)
bpy.context.view_layer.update()
